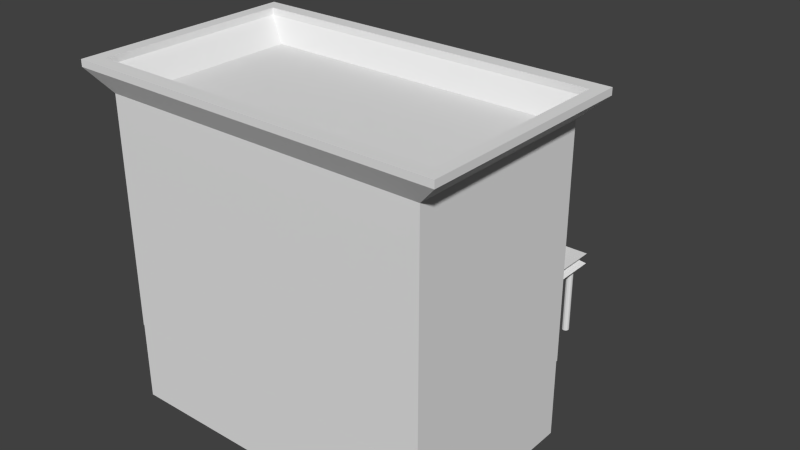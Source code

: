 # Source: Inn.blend  (saved by Blender 2.73.0; exported with 4.5.12 LTS)
import bpy
from mathutils import Matrix  # noqa: F401  (used for matrix-valued properties, if any)

bpy.ops.wm.read_factory_settings(use_empty=True)
scene = bpy.context.scene
scene.name = 'Scene'

# ---- collections
col_collection_1 = bpy.data.collections.new('Collection 1'); scene.collection.children.link(col_collection_1)

# ---- materials (node trees are filled in below, after node groups)
mat_material = bpy.data.materials.new('Material')
mat_material.alpha_threshold = 0.0
mat_material.use_transparent_shadow = False
mat_material.roughness = 0.5
mat_material.line_color = (0.0, 0.0, 0.0, 1.0)

# ---- material node trees

# ---- world
world_world = bpy.data.worlds.new('World'); scene.world = world_world
world_world.color = (0.05088, 0.05088, 0.05088)
world_world.use_sun_shadow = False
world_world.sun_shadow_jitter_overblur = 0.0
world_world.cycles.sampling_method = 'MANUAL'
world_world.cycles.sample_map_resolution = 256

# ---- meshes
me_cube_002 = bpy.data.meshes.new('Cube.002')
me_cube_002.from_pydata([(-0.5529, 1.001, 0.9916), (-0.5529, 4.714, 0.9916), (0.5529, 4.714, 0.9916), (0.5529, 1.001, 0.9916), (-0.5529, 1.001, 1.277), (-0.5529, 4.714, 1.277), (0.5529, 4.714, 1.277), (0.5529, 1.001, 1.277), (-0.5213, 1.107, 1.09), (-0.5213, 1.107, 1.179), (-0.5213, 4.608, 1.179), (-0.5213, 4.608, 1.09), (0.5213, 4.608, 1.179), (0.5213, 4.608, 1.09), (0.5213, 1.107, 1.179), (0.5213, 1.107, 1.09), (-1.0, -3.256, -1.0), (-1.0, 1.0, -1.0), (1.0, 1.0, -1.0), (1.0, -3.256, -1.0), (-1.0, -3.256, 1.0), (-1.0, 1.0, 1.0), (1.0, 1.0, 1.0), (1.0, -3.256, 1.0), (-0.7888, 1.0, 1.0), (0.7888, 1.0, 1.0), (0.7888, 1.0, -1.0), (-0.7888, 1.0, -1.0), (0.7888, -3.256, 1.0), (-0.7888, -3.256, 1.0), (-0.7888, -3.256, -1.0), (0.7888, -3.256, -1.0), (-0.7693, 0.7986, 0.9753), (0.7693, 0.7986, 0.9753), (0.7693, 0.7986, -0.9753), (-0.7693, 0.7986, -0.9753), (-0.3917, 1.0, 1.0), (0.3917, 1.0, 1.0), (0.3917, 1.0, -1.0), (-0.3917, 1.0, -1.0), (0.3917, -3.256, 1.0), (-0.3917, -3.256, 1.0), (-0.3917, -3.256, -1.0), (0.3917, -3.256, -1.0), (-0.382, 0.7986, 0.9753), (0.382, 0.7986, 0.9753), (0.382, 0.7986, -0.9753), (-0.382, 0.7986, -0.9753), (0.4602, 1.0, 1.0), (0.4602, -3.256, -1.0), (0.4489, 0.7986, 0.9753), (0.4602, 1.0, -1.0), (0.4602, -3.256, 1.0), (0.4489, 0.7986, -0.9753), (-0.4532, 1.0, -1.0), (-0.4532, -3.256, 1.0), (-0.442, 0.7986, -0.9753), (-0.4532, 1.0, 1.0), (-0.4532, -3.256, -1.0), (-0.442, 0.7986, 0.9753), (1.002, 1.017, 0.9913), (1.002, -3.263, 0.9913), (-1.002, -3.263, 0.9913), (-1.002, 1.017, 0.9913), (1.002, 1.017, 6.755), (1.002, -3.263, 6.755), (-1.002, -3.263, 6.755), (-1.002, 1.017, 6.755), (0.3338, 1.017, 0.9913), (-0.3338, 1.017, 0.9913), (0.3338, -3.263, 0.9913), (-0.3338, -3.263, 0.9913), (0.3338, 1.017, 6.755), (-0.3338, 1.017, 6.755), (0.3338, -3.263, 6.755), (-0.3338, -3.263, 6.755), (0.779, 1.017, 0.9913), (0.5564, 1.017, 0.9913), (0.779, -3.263, 0.9913), (0.5564, -3.263, 0.9913), (0.779, 1.017, 6.755), (0.5564, 1.017, 6.755), (0.779, -3.263, 6.755), (0.5564, -3.263, 6.755), (0.1113, 1.017, 0.9913), (-0.1113, 1.017, 0.9913), (0.1113, -3.263, 0.9913), (-0.1113, -3.263, 0.9913), (0.1113, 1.017, 6.755), (-0.1113, 1.017, 6.755), (0.1113, -3.263, 6.755), (-0.1113, -3.263, 6.755), (-0.5564, 1.017, 0.9913), (-0.779, 1.017, 0.9913), (-0.5564, -3.263, 0.9913), (-0.779, -3.263, 0.9913), (-0.5564, 1.017, 6.755), (-0.779, 1.017, 6.755), (-0.5564, -3.263, 6.755), (-0.779, -3.263, 6.755), (1.002, 1.017, 1.815), (1.002, 1.017, 2.638), (1.002, 1.017, 3.461), (1.002, 1.017, 4.285), (1.002, 1.017, 5.108), (1.002, 1.017, 5.931), (1.002, -3.263, 1.815), (1.002, -3.263, 2.638), (1.002, -3.263, 3.461), (1.002, -3.263, 4.285), (1.002, -3.263, 5.108), (1.002, -3.263, 5.931), (-1.002, -3.263, 1.815), (-1.002, -3.263, 2.638), (-1.002, -3.263, 3.461), (-1.002, -3.263, 4.285), (-1.002, -3.263, 5.108), (-1.002, -3.263, 5.931), (-1.002, 1.017, 1.815), (-1.002, 1.017, 2.638), (-1.002, 1.017, 3.461), (-1.002, 1.017, 4.285), (-1.002, 1.017, 5.108), (-1.002, 1.017, 5.931), (0.3338, 1.017, 1.815), (0.3338, 1.017, 2.638), (0.3338, 1.017, 3.461), (0.3338, 1.017, 4.285), (0.3338, 1.017, 5.108), (0.3338, 1.017, 5.931), (-0.3338, 1.017, 1.815), (-0.3338, 1.017, 2.638), (-0.3338, 1.017, 3.461), (-0.3338, 1.017, 4.285), (-0.3338, 1.017, 5.108), (-0.3338, 1.017, 5.931), (0.3338, -3.263, 5.931), (0.3338, -3.263, 5.108), (0.3338, -3.263, 4.285), (0.3338, -3.263, 3.461), (0.3338, -3.263, 2.638), (0.3338, -3.263, 1.815), (-0.3338, -3.263, 5.931), (-0.3338, -3.263, 5.108), (-0.3338, -3.263, 4.285), (-0.3338, -3.263, 3.461), (-0.3338, -3.263, 2.638), (-0.3338, -3.263, 1.815), (0.779, -3.263, 5.931), (0.779, -3.263, 5.108), (0.779, -3.263, 4.285), (0.779, -3.263, 3.461), (0.779, -3.263, 2.638), (0.779, -3.263, 1.815), (0.5564, -3.263, 5.931), (0.5564, -3.263, 5.108), (0.5564, -3.263, 4.285), (0.5564, -3.263, 3.461), (0.5564, -3.263, 2.638), (0.5564, -3.263, 1.815), (0.779, 1.017, 1.815), (0.779, 1.017, 2.638), (0.779, 1.017, 3.461), (0.779, 1.017, 4.285), (0.779, 1.017, 5.108), (0.779, 1.017, 5.931), (0.5564, 1.017, 1.815), (0.5564, 1.017, 2.638), (0.5564, 1.017, 3.461), (0.5564, 1.017, 4.285), (0.5564, 1.017, 5.108), (0.5564, 1.017, 5.931), (0.1113, -3.263, 5.931), (0.1113, -3.263, 5.108), (0.1113, -3.263, 4.285), (0.1113, -3.263, 3.461), (0.1113, -3.263, 2.638), (0.1113, -3.263, 1.815), (-0.1113, -3.263, 5.931), (-0.1113, -3.263, 5.108), (-0.1113, -3.263, 4.285), (-0.1113, -3.263, 3.461), (-0.1113, -3.263, 2.638), (-0.1113, -3.263, 1.815), (0.1113, 1.017, 1.815), (0.1113, 1.017, 2.638), (0.1113, 1.017, 3.461), (0.1113, 1.017, 4.285), (0.1113, 1.017, 5.108), (0.1113, 1.017, 5.931), (-0.1113, 1.017, 1.815), (-0.1113, 1.017, 2.638), (-0.1113, 1.017, 3.461), (-0.1113, 1.017, 4.285), (-0.1113, 1.017, 5.108), (-0.1113, 1.017, 5.931), (-0.5564, 1.017, 1.815), (-0.5564, 1.017, 2.638), (-0.5564, 1.017, 3.461), (-0.5564, 1.017, 4.285), (-0.5564, 1.017, 5.108), (-0.5564, 1.017, 5.931), (-0.779, 1.017, 1.815), (-0.779, 1.017, 2.638), (-0.779, 1.017, 3.461), (-0.779, 1.017, 4.285), (-0.779, 1.017, 5.108), (-0.779, 1.017, 5.931), (-0.5564, -3.263, 5.931), (-0.5564, -3.263, 5.108), (-0.5564, -3.263, 4.285), (-0.5564, -3.263, 3.461), (-0.5564, -3.263, 2.638), (-0.5564, -3.263, 1.815), (-0.779, -3.263, 5.931), (-0.779, -3.263, 5.108), (-0.779, -3.263, 4.285), (-0.779, -3.263, 3.461), (-0.779, -3.263, 2.638), (-0.779, -3.263, 1.815), (0.3338, 0.9172, 1.815), (0.3338, 0.9172, 2.638), (0.3338, 0.9172, 3.461), (0.3338, 0.9172, 4.285), (0.3338, 0.9172, 5.108), (0.3338, 0.9172, 5.931), (-0.3338, 0.9172, 1.815), (-0.3338, 0.9172, 2.638), (-0.3338, 0.9172, 3.461), (-0.3338, 0.9172, 4.285), (-0.3338, 0.9172, 5.108), (-0.3338, 0.9172, 5.931), (0.779, 0.9172, 1.815), (0.779, 0.9172, 2.638), (0.779, 0.9172, 3.461), (0.779, 0.9172, 4.285), (0.779, 0.9172, 5.108), (0.779, 0.9172, 5.931), (0.5564, 0.9172, 1.815), (0.5564, 0.9172, 2.638), (0.5564, 0.9172, 3.461), (0.5564, 0.9172, 4.285), (0.5564, 0.9172, 5.108), (0.5564, 0.9172, 5.931), (0.1113, 0.9172, 1.815), (0.1113, 0.9172, 2.638), (0.1113, 0.9172, 3.461), (0.1113, 0.9172, 4.285), (0.1113, 0.9172, 5.108), (0.1113, 0.9172, 5.931), (-0.1113, 0.9172, 1.815), (-0.1113, 0.9172, 2.638), (-0.1113, 0.9172, 3.461), (-0.1113, 0.9172, 4.285), (-0.1113, 0.9172, 5.108), (-0.1113, 0.9172, 5.931), (-0.5564, 0.9172, 1.815), (-0.5564, 0.9172, 2.638), (-0.5564, 0.9172, 3.461), (-0.5564, 0.9172, 4.285), (-0.5564, 0.9172, 5.108), (-0.5564, 0.9172, 5.931), (-0.779, 0.9172, 1.815), (-0.779, 0.9172, 2.638), (-0.779, 0.9172, 3.461), (-0.779, 0.9172, 4.285), (-0.779, 0.9172, 5.108), (-0.779, 0.9172, 5.931), (1.002, 0.7342, 0.9913), (1.002, -2.981, 0.9913), (-1.002, -2.981, 0.9913), (-1.002, 0.7342, 0.9913), (1.002, 0.7342, 6.755), (1.002, -2.981, 6.755), (-1.002, -2.981, 6.755), (-1.002, 0.7342, 6.755), (0.3338, 0.7342, 6.755), (0.3338, -2.981, 6.755), (-0.3338, 0.7342, 6.755), (-0.3338, -2.981, 6.755), (0.3338, -2.981, 0.9913), (0.3338, 0.7342, 0.9913), (-0.3338, -2.981, 0.9913), (-0.3338, 0.7342, 0.9913), (0.779, -2.981, 0.9913), (0.779, 0.7342, 0.9913), (0.5564, -2.981, 0.9913), (0.5564, 0.7342, 0.9913), (0.779, 0.7342, 6.755), (0.779, -2.981, 6.755), (0.5564, 0.7342, 6.755), (0.5564, -2.981, 6.755), (0.1113, -2.981, 0.9913), (0.1113, 0.7342, 0.9913), (-0.1113, -2.981, 0.9913), (-0.1113, 0.7342, 0.9913), (0.1113, 0.7342, 6.755), (0.1113, -2.981, 6.755), (-0.1113, 0.7342, 6.755), (-0.1113, -2.981, 6.755), (-0.5564, 0.7342, 6.755), (-0.5564, -2.981, 6.755), (-0.779, 0.7342, 6.755), (-0.779, -2.981, 6.755), (-0.5564, -2.981, 0.9913), (-0.5564, 0.7342, 0.9913), (-0.779, -2.981, 0.9913), (-0.779, 0.7342, 0.9913), (-1.002, -2.981, 1.815), (-1.002, 0.7342, 1.815), (-1.002, -2.981, 2.638), (-1.002, 0.7342, 2.638), (-1.002, -2.981, 3.461), (-1.002, 0.7342, 3.461), (-1.002, -2.981, 4.285), (-1.002, 0.7342, 4.285), (-1.002, -2.981, 5.108), (-1.002, 0.7342, 5.108), (-1.002, -2.981, 5.931), (-1.002, 0.7342, 5.931), (1.002, 0.7342, 1.815), (1.002, -2.981, 1.815), (1.002, 0.7342, 2.638), (1.002, -2.981, 2.638), (1.002, 0.7342, 3.461), (1.002, -2.981, 3.461), (1.002, 0.7342, 4.285), (1.002, -2.981, 4.285), (1.002, 0.7342, 5.108), (1.002, -2.981, 5.108), (1.002, 0.7342, 5.931), (1.002, -2.981, 5.931), (-0.9308, 1.017, 0.9913), (-0.9308, -3.263, 0.9913), (-0.9308, 1.017, 6.755), (-0.9308, -3.263, 6.755), (-0.9308, 1.017, 5.931), (-0.9308, 1.017, 5.108), (-0.9308, 1.017, 4.285), (-0.9308, 1.017, 3.461), (-0.9308, 1.017, 2.638), (-0.9308, 1.017, 1.815), (-0.9308, -3.263, 1.815), (-0.9308, -3.263, 2.638), (-0.9308, -3.263, 3.461), (-0.9308, -3.263, 4.285), (-0.9308, -3.263, 5.108), (-0.9308, -3.263, 5.931), (-0.9308, 0.7342, 6.755), (-0.9308, -2.981, 6.755), (-0.9308, 0.7342, 0.9913), (-0.9308, -2.981, 0.9913), (0.9392, 1.017, 0.9913), (0.9392, -3.263, 0.9913), (0.9392, 1.017, 6.755), (0.9392, -3.263, 6.755), (0.9392, 1.017, 5.931), (0.9392, 1.017, 5.108), (0.9392, 1.017, 4.285), (0.9392, 1.017, 3.461), (0.9392, 1.017, 2.638), (0.9392, 1.017, 1.815), (0.9392, -3.263, 1.815), (0.9392, -3.263, 2.638), (0.9392, -3.263, 3.461), (0.9392, -3.263, 4.285), (0.9392, -3.263, 5.108), (0.9392, -3.263, 5.931), (0.9392, 0.7342, 6.755), (0.9392, -2.981, 6.755), (0.9392, 0.7342, 0.9913), (0.9392, -2.981, 0.9913), (1.14, 1.312, 7.305), (1.14, -3.558, 7.305), (-1.14, -3.558, 7.305), (-1.14, 1.312, 7.305), (0.3798, 1.312, 7.305), (-0.38, 1.312, 7.305), (0.3798, -3.558, 7.305), (-0.38, -3.558, 7.305), (0.8864, 1.312, 7.305), (0.6331, 1.312, 7.305), (0.8864, -3.558, 7.305), (0.6331, -3.558, 7.305), (0.1265, 1.312, 7.305), (-0.1267, 1.312, 7.305), (0.1265, -3.558, 7.305), (-0.1267, -3.558, 7.305), (-0.6333, 1.312, 7.305), (-0.8866, 1.312, 7.305), (-0.6333, -3.558, 7.305), (-0.8866, -3.558, 7.305), (1.14, 0.9907, 7.305), (1.14, -3.237, 7.305), (-1.14, -3.237, 7.305), (-1.14, 0.9907, 7.305), (0.3798, 0.9907, 7.305), (0.3798, -3.237, 7.305), (-0.38, 0.9907, 7.305), (-0.38, -3.237, 7.305), (0.8864, 0.9907, 7.305), (0.8864, -3.237, 7.305), (0.6331, 0.9907, 7.305), (0.6331, -3.237, 7.305), (0.1265, 0.9907, 7.305), (0.1265, -3.237, 7.305), (-0.1267, 0.9907, 7.305), (-0.1267, -3.237, 7.305), (-0.6333, 0.9907, 7.305), (-0.6333, -3.237, 7.305), (-0.8866, 0.9907, 7.305), (-0.8866, -3.237, 7.305), (-1.059, 1.312, 7.305), (-1.059, -3.558, 7.305), (-1.059, 0.9907, 7.305), (-1.059, -3.237, 7.305), (1.069, 1.312, 7.305), (1.069, -3.558, 7.305), (1.069, 0.9907, 7.305), (1.069, -3.237, 7.305), (1.14, 1.312, 7.477), (1.14, -3.558, 7.477), (-1.14, -3.558, 7.477), (-1.14, 1.312, 7.477), (0.3798, 1.312, 7.477), (-0.38, 1.312, 7.477), (0.3798, -3.558, 7.477), (-0.38, -3.558, 7.477), (0.8864, 1.312, 7.477), (0.6331, 1.312, 7.477), (0.8864, -3.558, 7.477), (0.6331, -3.558, 7.477), (0.1265, 1.312, 7.477), (-0.1267, 1.312, 7.477), (0.1265, -3.558, 7.477), (-0.1267, -3.558, 7.477), (-0.6333, 1.312, 7.477), (-0.8866, 1.312, 7.477), (-0.6333, -3.558, 7.477), (-0.8866, -3.558, 7.477), (1.14, 0.9907, 7.477), (1.14, -3.237, 7.477), (-1.14, -3.237, 7.477), (-1.14, 0.9907, 7.477), (0.3798, 0.9907, 7.477), (0.3798, -3.237, 7.477), (-0.38, 0.9907, 7.477), (-0.38, -3.237, 7.477), (0.8864, 0.9907, 7.477), (0.8864, -3.237, 7.477), (0.6331, 0.9907, 7.477), (0.6331, -3.237, 7.477), (0.1265, 0.9907, 7.477), (0.1265, -3.237, 7.477), (-0.1267, 0.9907, 7.477), (-0.1267, -3.237, 7.477), (-0.6333, 0.9907, 7.477), (-0.6333, -3.237, 7.477), (-0.8866, 0.9907, 7.477), (-0.8866, -3.237, 7.477), (-1.059, 1.312, 7.477), (-1.059, -3.558, 7.477), (-1.059, 0.9907, 7.477), (-1.059, -3.237, 7.477), (1.069, 1.312, 7.477), (1.069, -3.558, 7.477), (1.069, 0.9907, 7.477), (1.069, -3.237, 7.477)], [], [(8, 11, 1, 0), (11, 13, 2, 1), (13, 15, 3, 2), (15, 8, 0, 3), (0, 1, 2, 3), (7, 6, 5, 4), (7, 4, 9, 14), (14, 9, 8, 15), (6, 7, 14, 12), (12, 14, 15, 13), (5, 6, 12, 10), (10, 12, 13, 11), (4, 5, 10, 9), (9, 10, 11, 8), (20, 21, 17, 16), (25, 22, 18, 26), (22, 23, 19, 18), (29, 20, 16, 30), (31, 26, 18, 19), (29, 24, 21, 20), (23, 22, 25, 28), (55, 57, 24, 29), (16, 17, 27, 30), (49, 51, 26, 31), (23, 28, 31, 19), (55, 29, 30, 58), (21, 24, 27, 17), (25, 26, 34, 33), (27, 24, 32, 35), (54, 27, 35, 56), (48, 25, 33, 50), (57, 36, 44, 59), (36, 37, 45, 44), (51, 38, 46, 53), (38, 39, 47, 46), (59, 44, 47, 56), (52, 40, 43, 49), (40, 41, 42, 43), (58, 54, 39, 42), (42, 39, 38, 43), (52, 48, 37, 40), (40, 37, 36, 41), (28, 25, 48, 52), (28, 52, 49, 31), (26, 51, 53, 34), (37, 48, 50, 45), (45, 50, 53, 46), (43, 38, 51, 49), (30, 27, 54, 58), (24, 57, 59, 32), (39, 54, 56, 47), (41, 55, 58, 42), (41, 36, 57, 55), (351, 333, 62, 270), (369, 289, 401, 419), (331, 273, 65, 111), (347, 335, 66, 117), (319, 275, 67, 123), (341, 332, 63, 118), (166, 77, 68, 124), (190, 85, 69, 130), (154, 83, 74, 136), (178, 91, 75, 142), (301, 303, 411, 409), (355, 65, 373, 417), (286, 79, 70, 280), (294, 87, 71, 282), (371, 353, 78, 284), (284, 78, 79, 286), (354, 80, 380, 416), (298, 296, 404, 406), (367, 355, 82, 148), (148, 82, 83, 154), (361, 352, 76, 160), (160, 76, 77, 166), (280, 70, 86, 292), (292, 86, 87, 294), (98, 75, 379, 390), (88, 89, 385, 384), (136, 74, 90, 172), (172, 90, 91, 178), (124, 68, 84, 184), (184, 84, 85, 190), (130, 69, 92, 196), (196, 92, 93, 202), (142, 75, 98, 208), (208, 98, 99, 214), (97, 334, 412, 389), (65, 273, 393, 373), (282, 71, 94, 304), (304, 94, 95, 306), (94, 213, 219, 95), (213, 212, 218, 219), (212, 211, 217, 218), (211, 210, 216, 217), (210, 209, 215, 216), (209, 208, 214, 215), (71, 147, 213, 94), (147, 146, 212, 213), (146, 145, 211, 212), (145, 144, 210, 211), (144, 143, 209, 210), (143, 142, 208, 209), (96, 201, 207, 97), (203, 197, 257, 263), (200, 199, 205, 206), (169, 163, 235, 241), (198, 197, 203, 204), (135, 195, 255, 231), (73, 135, 201, 96), (135, 134, 200, 201), (134, 133, 199, 200), (133, 132, 198, 199), (132, 131, 197, 198), (131, 130, 196, 197), (88, 189, 195, 89), (189, 188, 194, 195), (188, 187, 193, 194), (187, 186, 192, 193), (186, 185, 191, 192), (185, 184, 190, 191), (72, 129, 189, 88), (195, 194, 254, 255), (128, 127, 187, 188), (127, 126, 222, 223), (126, 125, 185, 186), (161, 160, 232, 233), (86, 177, 183, 87), (177, 176, 182, 183), (176, 175, 181, 182), (175, 174, 180, 181), (174, 173, 179, 180), (173, 172, 178, 179), (70, 141, 177, 86), (141, 140, 176, 177), (140, 139, 175, 176), (139, 138, 174, 175), (138, 137, 173, 174), (137, 136, 172, 173), (80, 165, 171, 81), (170, 171, 243, 242), (164, 163, 169, 170), (204, 205, 265, 264), (162, 161, 167, 168), (160, 166, 238, 232), (354, 356, 165, 80), (356, 357, 164, 165), (357, 358, 163, 164), (358, 359, 162, 163), (359, 360, 161, 162), (360, 361, 160, 161), (78, 153, 159, 79), (153, 152, 158, 159), (152, 151, 157, 158), (151, 150, 156, 157), (150, 149, 155, 156), (149, 148, 154, 155), (353, 362, 153, 78), (362, 363, 152, 153), (363, 364, 151, 152), (364, 365, 150, 151), (365, 366, 149, 150), (366, 367, 148, 149), (87, 183, 147, 71), (183, 182, 146, 147), (182, 181, 145, 146), (181, 180, 144, 145), (180, 179, 143, 144), (179, 178, 142, 143), (79, 159, 141, 70), (159, 158, 140, 141), (158, 157, 139, 140), (157, 156, 138, 139), (156, 155, 137, 138), (155, 154, 136, 137), (89, 195, 135, 73), (192, 132, 228, 252), (194, 193, 133, 134), (207, 201, 261, 267), (192, 191, 131, 132), (191, 190, 250, 251), (81, 171, 129, 72), (171, 170, 128, 129), (170, 169, 127, 128), (169, 168, 126, 127), (168, 167, 125, 126), (167, 166, 124, 125), (334, 336, 123, 67), (336, 337, 122, 123), (337, 338, 121, 122), (338, 339, 120, 121), (339, 340, 119, 120), (340, 341, 118, 119), (271, 309, 118, 63), (309, 311, 119, 118), (311, 313, 120, 119), (313, 315, 121, 120), (315, 317, 122, 121), (317, 319, 123, 122), (333, 342, 112, 62), (342, 343, 113, 112), (343, 344, 114, 113), (344, 345, 115, 114), (345, 346, 116, 115), (346, 347, 117, 116), (269, 321, 106, 61), (321, 323, 107, 106), (323, 325, 108, 107), (325, 327, 109, 108), (327, 329, 110, 109), (329, 331, 111, 110), (184, 185, 245, 244), (126, 186, 246, 222), (165, 164, 236, 237), (200, 206, 266, 260), (189, 129, 225, 249), (130, 131, 227, 226), (199, 198, 258, 259), (131, 191, 251, 227), (188, 189, 249, 248), (194, 134, 230, 254), (162, 168, 240, 234), (185, 125, 221, 245), (202, 203, 263, 262), (168, 169, 241, 240), (196, 202, 262, 256), (134, 135, 231, 230), (125, 124, 220, 221), (193, 192, 252, 253), (171, 165, 237, 243), (128, 188, 248, 224), (205, 199, 259, 265), (190, 130, 226, 250), (206, 207, 267, 266), (163, 162, 234, 235), (129, 128, 224, 225), (197, 196, 256, 257), (133, 193, 253, 229), (167, 161, 233, 239), (124, 184, 244, 220), (186, 187, 247, 246), (164, 170, 242, 236), (166, 167, 239, 238), (198, 204, 264, 258), (187, 127, 223, 247), (132, 133, 229, 228), (201, 200, 260, 261), (104, 105, 330, 328), (328, 330, 331, 329), (103, 104, 328, 326), (326, 328, 329, 327), (102, 103, 326, 324), (324, 326, 327, 325), (101, 102, 324, 322), (322, 324, 325, 323), (100, 101, 322, 320), (320, 322, 323, 321), (60, 100, 320, 268), (268, 320, 321, 269), (116, 117, 318, 316), (316, 318, 319, 317), (115, 116, 316, 314), (314, 316, 317, 315), (114, 115, 314, 312), (312, 314, 315, 313), (113, 114, 312, 310), (310, 312, 313, 311), (112, 113, 310, 308), (308, 310, 311, 309), (62, 112, 308, 270), (270, 308, 309, 271), (92, 305, 307, 93), (305, 304, 306, 307), (69, 283, 305, 92), (283, 282, 304, 305), (272, 64, 372, 392), (300, 302, 303, 301), (83, 82, 382, 383), (278, 300, 301, 279), (74, 83, 383, 378), (296, 298, 299, 297), (277, 297, 405, 397), (276, 296, 297, 277), (84, 293, 295, 85), (293, 292, 294, 295), (68, 281, 293, 84), (281, 280, 292, 293), (278, 298, 406, 398), (288, 290, 291, 289), (349, 348, 414, 415), (368, 288, 289, 369), (76, 285, 287, 77), (285, 284, 286, 287), (352, 370, 285, 76), (370, 371, 284, 285), (85, 295, 283, 69), (295, 294, 282, 283), (77, 287, 281, 68), (287, 286, 280, 281), (288, 368, 418, 400), (298, 278, 279, 299), (275, 274, 394, 395), (290, 276, 277, 291), (117, 66, 274, 318), (318, 274, 275, 319), (105, 64, 272, 330), (330, 272, 273, 331), (67, 275, 395, 375), (302, 300, 408, 410), (332, 350, 271, 63), (350, 351, 270, 271), (307, 306, 351, 350), (93, 307, 350, 332), (302, 348, 349, 303), (291, 277, 397, 403), (215, 214, 347, 346), (216, 215, 346, 345), (217, 216, 345, 344), (218, 217, 344, 343), (219, 218, 343, 342), (95, 219, 342, 333), (203, 202, 341, 340), (204, 203, 340, 339), (205, 204, 339, 338), (206, 205, 338, 337), (207, 206, 337, 336), (97, 207, 336, 334), (202, 93, 332, 341), (214, 99, 335, 347), (64, 354, 416, 372), (306, 95, 333, 351), (268, 269, 371, 370), (60, 268, 370, 352), (279, 301, 409, 399), (96, 97, 389, 388), (110, 111, 367, 366), (109, 110, 366, 365), (108, 109, 365, 364), (107, 108, 364, 363), (106, 107, 363, 362), (61, 106, 362, 353), (101, 100, 361, 360), (102, 101, 360, 359), (103, 102, 359, 358), (104, 103, 358, 357), (105, 104, 357, 356), (64, 105, 356, 354), (100, 60, 352, 361), (111, 65, 355, 367), (72, 88, 384, 376), (269, 61, 353, 371), (415, 414, 462, 463), (381, 376, 424, 429), (403, 397, 445, 451), (402, 400, 448, 450), (395, 394, 442, 443), (372, 416, 464, 420), (409, 411, 459, 457), (390, 379, 427, 438), (379, 387, 435, 427), (389, 412, 460, 437), (384, 385, 433, 432), (373, 393, 441, 421), (419, 401, 449, 467), (406, 404, 452, 454), (416, 380, 428, 464), (375, 395, 443, 423), (396, 402, 450, 444), (394, 374, 422, 442), (383, 382, 430, 431), (397, 405, 453, 445), (378, 383, 431, 426), (410, 408, 456, 458), (388, 389, 437, 436), (411, 415, 463, 459), (299, 279, 399, 407), (75, 91, 387, 379), (348, 302, 410, 414), (334, 67, 375, 412), (273, 272, 392, 393), (335, 99, 391, 413), (297, 299, 407, 405), (81, 72, 376, 381), (80, 81, 381, 380), (90, 74, 378, 386), (99, 98, 390, 391), (290, 288, 400, 402), (73, 96, 388, 377), (300, 278, 398, 408), (276, 290, 402, 396), (303, 349, 415, 411), (274, 66, 374, 394), (66, 335, 413, 374), (91, 90, 386, 387), (296, 276, 396, 404), (89, 73, 377, 385), (82, 355, 417, 382), (368, 369, 419, 418), (289, 291, 403, 401), (463, 442, 422, 461), (451, 445, 426, 431), (455, 447, 427, 435), (467, 449, 430, 465), (449, 451, 431, 430), (445, 453, 434, 426), (453, 455, 435, 434), (447, 457, 438, 427), (457, 459, 439, 438), (436, 437, 458, 456), (425, 436, 456, 446), (432, 433, 454, 452), (424, 432, 452, 444), (428, 429, 450, 448), (464, 428, 448, 466), (433, 425, 446, 454), (429, 424, 444, 450), (460, 423, 443, 462), (462, 443, 442, 463), (437, 460, 462, 458), (459, 463, 461, 439), (440, 466, 467, 441), (420, 464, 466, 440), (441, 467, 465, 421), (405, 407, 455, 453), (380, 381, 429, 428), (392, 372, 420, 440), (418, 419, 467, 466), (398, 406, 454, 446), (412, 375, 423, 460), (386, 378, 426, 434), (413, 391, 439, 461), (391, 390, 438, 439), (408, 398, 446, 456), (417, 373, 421, 465), (401, 403, 451, 449), (414, 410, 458, 462), (385, 377, 425, 433), (377, 388, 436, 425), (382, 417, 465, 430), (393, 392, 440, 441), (404, 396, 444, 452), (407, 399, 447, 455), (374, 413, 461, 422), (387, 386, 434, 435), (399, 409, 457, 447), (400, 418, 466, 448), (376, 384, 432, 424)])
_uv = me_cube_002.uv_layers.new(name='UVMap')
_uv.uv.foreach_set('vector', [0.0, 0.0, 1.0, 0.0, 1.0, 1.0, 0.0, 1.0, 0.0, 0.0, 1.0, 0.0, 1.0, 1.0, 0.0, 1.0, 0.0, 0.0, 1.0, 0.0, 1.0, 1.0, 0.0, 1.0, 0.0, 0.0, 1.0, 0.0, 1.0, 1.0, 0.0, 1.0, 0.0, 0.0, 1.0, 0.0, 1.0, 1.0, 0.0, 1.0, 0.0, 0.0, 1.0, 0.0, 1.0, 1.0, 0.0, 1.0, 0.0, 0.0, 1.0, 0.0, 1.0, 1.0, 0.0, 1.0, 0.0, 0.0, 1.0, 0.0, 1.0, 1.0, 0.0, 1.0, 0.0, 0.0, 1.0, 0.0, 1.0, 1.0, 0.0, 1.0, 0.0, 0.0, 1.0, 0.0, 1.0, 1.0, 0.0, 1.0, 0.0, 0.0, 1.0, 0.0, 1.0, 1.0, 0.0, 1.0, 0.0, 0.0, 1.0, 0.0, 1.0, 1.0, 0.0, 1.0, 0.0, 0.0, 1.0, 0.0, 1.0, 1.0, 0.0, 1.0, 0.0, 0.0, 1.0, 0.0, 1.0, 1.0, 0.0, 1.0, 0.0, 0.0, 1.0, 0.0, 1.0, 1.0, 0.0, 1.0, 0.0, 0.0, 1.0, 0.0, 1.0, 1.0, 0.0, 1.0, 0.0, 0.0, 1.0, 0.0, 1.0, 1.0, 0.0, 1.0, 0.0, 0.0, 1.0, 0.0, 1.0, 1.0, 0.0, 1.0, 0.0, 0.0, 1.0, 0.0, 1.0, 1.0, 0.0, 1.0, 0.0, 0.0, 1.0, 0.0, 1.0, 1.0, 0.0, 1.0, 0.0, 0.0, 1.0, 0.0, 1.0, 1.0, 0.0, 1.0, 0.0, 0.0, 1.0, 0.0, 1.0, 1.0, 0.0, 1.0, 0.0, 0.0, 1.0, 0.0, 1.0, 1.0, 0.0, 1.0, 0.0, 0.0, 1.0, 0.0, 1.0, 1.0, 0.0, 1.0, 0.0, 0.0, 1.0, 0.0, 1.0, 1.0, 0.0, 1.0, 0.0, 0.0, 1.0, 0.0, 1.0, 1.0, 0.0, 1.0, 0.0, 0.0, 1.0, 0.0, 1.0, 1.0, 0.0, 1.0, 0.0, 0.0, 1.0, 0.0, 1.0, 1.0, 0.0, 1.0, 0.0, 0.0, 1.0, 0.0, 1.0, 1.0, 0.0, 1.0, 0.0, 0.0, 1.0, 0.0, 1.0, 1.0, 0.0, 1.0, 0.0, 0.0, 1.0, 0.0, 1.0, 1.0, 0.0, 1.0, 0.0, 0.0, 1.0, 0.0, 1.0, 1.0, 0.0, 1.0, 0.0, 0.0, 1.0, 0.0, 1.0, 1.0, 0.0, 1.0, 0.0, 0.0, 1.0, 0.0, 1.0, 1.0, 0.0, 1.0, 0.0, 0.0, 1.0, 0.0, 1.0, 1.0, 0.0, 1.0, 0.0, 0.0, 1.0, 0.0, 1.0, 1.0, 0.0, 1.0, 0.0, 0.0, 1.0, 0.0, 1.0, 1.0, 0.0, 1.0, 0.0, 0.0, 1.0, 0.0, 1.0, 1.0, 0.0, 1.0, 0.0, 0.0, 1.0, 0.0, 1.0, 1.0, 0.0, 1.0, 0.0, 0.0, 1.0, 0.0, 1.0, 1.0, 0.0, 1.0, 0.0, 0.0, 1.0, 0.0, 1.0, 1.0, 0.0, 1.0, 0.0, 0.0, 1.0, 0.0, 1.0, 1.0, 0.0, 1.0, 0.0, 0.0, 1.0, 0.0, 1.0, 1.0, 0.0, 1.0, 0.0, 0.0, 1.0, 0.0, 1.0, 1.0, 0.0, 1.0, 0.0, 0.0, 1.0, 0.0, 1.0, 1.0, 0.0, 1.0, 0.0, 0.0, 1.0, 0.0, 1.0, 1.0, 0.0, 1.0, 0.0, 0.0, 1.0, 0.0, 1.0, 1.0, 0.0, 1.0, 0.0, 0.0, 1.0, 0.0, 1.0, 1.0, 0.0, 1.0, 0.0, 0.0, 1.0, 0.0, 1.0, 1.0, 0.0, 1.0, 0.0, 0.0, 1.0, 0.0, 1.0, 1.0, 0.0, 1.0, 0.0, 0.0, 1.0, 0.0, 1.0, 1.0, 0.0, 1.0, 0.0, 0.0, 1.0, 0.0, 1.0, 1.0, 0.0, 1.0, 0.0, 0.0, 1.0, 0.0, 1.0, 1.0, 0.0, 1.0, 0.0, 0.0, 1.0, 0.0, 1.0, 1.0, 0.0, 1.0, 0.0, 0.0, 1.0, 0.0, 1.0, 1.0, 0.0, 1.0, 0.0, 0.0, 1.0, 0.0, 1.0, 1.0, 0.0, 1.0, 0.0, 0.0, 1.0, 0.0, 1.0, 1.0, 0.0, 1.0, 0.0, 0.0, 1.0, 0.0, 1.0, 1.0, 0.0, 1.0, 0.0, 0.0, 1.0, 0.0, 1.0, 1.0, 0.0, 1.0, 0.0, 0.0, 1.0, 0.0, 1.0, 1.0, 0.0, 1.0, 0.0, 0.0, 1.0, 0.0, 1.0, 1.0, 0.0, 1.0, 0.0, 0.0, 1.0, 0.0, 1.0, 1.0, 0.0, 1.0, 0.0, 0.0, 1.0, 0.0, 1.0, 1.0, 0.0, 1.0, 0.0, 0.0, 1.0, 0.0, 1.0, 1.0, 0.0, 1.0, 0.0, 0.0, 1.0, 0.0, 1.0, 1.0, 0.0, 1.0, 0.0, 0.0, 1.0, 0.0, 1.0, 1.0, 0.0, 1.0, 0.0, 0.0, 1.0, 0.0, 1.0, 1.0, 0.0, 1.0, 0.0, 0.0, 1.0, 0.0, 1.0, 1.0, 0.0, 1.0, 0.0, 0.0, 1.0, 0.0, 1.0, 1.0, 0.0, 1.0, 0.0, 0.0, 1.0, 0.0, 1.0, 1.0, 0.0, 1.0, 0.0, 0.0, 1.0, 0.0, 1.0, 1.0, 0.0, 1.0, 0.0, 0.0, 1.0, 0.0, 1.0, 1.0, 0.0, 1.0, 0.0, 0.0, 1.0, 0.0, 1.0, 1.0, 0.0, 1.0, 0.0, 0.0, 1.0, 0.0, 1.0, 1.0, 0.0, 1.0, 0.0, 0.0, 1.0, 0.0, 1.0, 1.0, 0.0, 1.0, 0.0, 0.0, 1.0, 0.0, 1.0, 1.0, 0.0, 1.0, 0.0, 0.0, 1.0, 0.0, 1.0, 1.0, 0.0, 1.0, 0.0, 0.0, 1.0, 0.0, 1.0, 1.0, 0.0, 1.0, 0.0, 0.0, 1.0, 0.0, 1.0, 1.0, 0.0, 1.0, 0.0, 0.0, 1.0, 0.0, 1.0, 1.0, 0.0, 1.0, 0.0, 0.0, 1.0, 0.0, 1.0, 1.0, 0.0, 1.0, 0.0, 0.0, 1.0, 0.0, 1.0, 1.0, 0.0, 1.0, 0.0, 0.0, 1.0, 0.0, 1.0, 1.0, 0.0, 1.0, 0.0, 0.0, 1.0, 0.0, 1.0, 1.0, 0.0, 1.0, 0.0, 0.0, 1.0, 0.0, 1.0, 1.0, 0.0, 1.0, 0.0, 0.0, 1.0, 0.0, 1.0, 1.0, 0.0, 1.0, 0.0, 0.0, 1.0, 0.0, 1.0, 1.0, 0.0, 1.0, 0.0, 0.0, 1.0, 0.0, 1.0, 1.0, 0.0, 1.0, 0.0, 0.0, 1.0, 0.0, 1.0, 1.0, 0.0, 1.0, 0.0, 0.0, 1.0, 0.0, 1.0, 1.0, 0.0, 1.0, 0.0, 0.0, 1.0, 0.0, 1.0, 1.0, 0.0, 1.0, 0.0, 0.0, 1.0, 0.0, 1.0, 1.0, 0.0, 1.0, 0.0, 0.0, 1.0, 0.0, 1.0, 1.0, 0.0, 1.0, 0.0, 0.0, 1.0, 0.0, 1.0, 1.0, 0.0, 1.0, 0.0, 0.0, 1.0, 0.0, 1.0, 1.0, 0.0, 1.0, 0.0, 0.0, 1.0, 0.0, 1.0, 1.0, 0.0, 1.0, 0.0, 0.0, 1.0, 0.0, 1.0, 1.0, 0.0, 1.0, 0.0, 0.0, 1.0, 0.0, 1.0, 1.0, 0.0, 1.0, 0.0, 0.0, 1.0, 0.0, 1.0, 1.0, 0.0, 1.0, 0.0, 0.0, 1.0, 0.0, 1.0, 1.0, 0.0, 1.0, 0.0, 0.0, 1.0, 0.0, 1.0, 1.0, 0.0, 1.0, 0.0, 0.0, 1.0, 0.0, 1.0, 1.0, 0.0, 1.0, 0.0, 0.0, 1.0, 0.0, 1.0, 1.0, 0.0, 1.0, 0.0, 0.0, 1.0, 0.0, 1.0, 1.0, 0.0, 1.0, 0.0, 0.0, 1.0, 0.0, 1.0, 1.0, 0.0, 1.0, 0.0, 0.0, 1.0, 0.0, 1.0, 1.0, 0.0, 1.0, 0.0, 0.0, 1.0, 0.0, 1.0, 1.0, 0.0, 1.0, 0.0, 0.0, 1.0, 0.0, 1.0, 1.0, 0.0, 1.0, 0.0, 0.0, 1.0, 0.0, 1.0, 1.0, 0.0, 1.0, 0.0, 0.0, 1.0, 0.0, 1.0, 1.0, 0.0, 1.0, 0.0, 0.0, 1.0, 0.0, 1.0, 1.0, 0.0, 1.0, 0.0, 0.0, 1.0, 0.0, 1.0, 1.0, 0.0, 1.0, 0.0, 0.0, 1.0, 0.0, 1.0, 1.0, 0.0, 1.0, 0.0, 0.0, 1.0, 0.0, 1.0, 1.0, 0.0, 1.0, 0.0, 0.0, 1.0, 0.0, 1.0, 1.0, 0.0, 1.0, 0.0, 0.0, 1.0, 0.0, 1.0, 1.0, 0.0, 1.0, 0.0, 0.0, 1.0, 0.0, 1.0, 1.0, 0.0, 1.0, 0.0, 0.0, 1.0, 0.0, 1.0, 1.0, 0.0, 1.0, 0.0, 0.0, 1.0, 0.0, 1.0, 1.0, 0.0, 1.0, 0.0, 0.0, 1.0, 0.0, 1.0, 1.0, 0.0, 1.0, 0.0, 0.0, 1.0, 0.0, 1.0, 1.0, 0.0, 1.0, 0.0, 0.0, 1.0, 0.0, 1.0, 1.0, 0.0, 1.0, 0.0, 0.0, 1.0, 0.0, 1.0, 1.0, 0.0, 1.0, 0.0, 0.0, 1.0, 0.0, 1.0, 1.0, 0.0, 1.0, 0.0, 0.0, 1.0, 0.0, 1.0, 1.0, 0.0, 1.0, 0.0, 0.0, 1.0, 0.0, 1.0, 1.0, 0.0, 1.0, 0.0, 0.0, 1.0, 0.0, 1.0, 1.0, 0.0, 1.0, 0.0, 0.0, 1.0, 0.0, 1.0, 1.0, 0.0, 1.0, 0.0, 0.0, 1.0, 0.0, 1.0, 1.0, 0.0, 1.0, 0.0, 0.0, 1.0, 0.0, 1.0, 1.0, 0.0, 1.0, 0.0, 0.0, 1.0, 0.0, 1.0, 1.0, 0.0, 1.0, 0.0, 0.0, 1.0, 0.0, 1.0, 1.0, 0.0, 1.0, 0.0, 0.0, 1.0, 0.0, 1.0, 1.0, 0.0, 1.0, 0.0, 0.0, 1.0, 0.0, 1.0, 1.0, 0.0, 1.0, 0.0, 0.0, 1.0, 0.0, 1.0, 1.0, 0.0, 1.0, 0.0, 0.0, 1.0, 0.0, 1.0, 1.0, 0.0, 1.0, 0.0, 0.0, 1.0, 0.0, 1.0, 1.0, 0.0, 1.0, 0.0, 0.0, 1.0, 0.0, 1.0, 1.0, 0.0, 1.0, 0.0, 0.0, 1.0, 0.0, 1.0, 1.0, 0.0, 1.0, 0.0, 0.0, 1.0, 0.0, 1.0, 1.0, 0.0, 1.0, 0.0, 0.0, 1.0, 0.0, 1.0, 1.0, 0.0, 1.0, 0.0, 0.0, 1.0, 0.0, 1.0, 1.0, 0.0, 1.0, 0.0, 0.0, 1.0, 0.0, 1.0, 1.0, 0.0, 1.0, 0.0, 0.0, 1.0, 0.0, 1.0, 1.0, 0.0, 1.0, 0.0, 0.0, 1.0, 0.0, 1.0, 1.0, 0.0, 1.0, 0.0, 0.0, 1.0, 0.0, 1.0, 1.0, 0.0, 1.0, 0.0, 0.0, 1.0, 0.0, 1.0, 1.0, 0.0, 1.0, 0.0, 0.0, 1.0, 0.0, 1.0, 1.0, 0.0, 1.0, 0.0, 0.0, 1.0, 0.0, 1.0, 1.0, 0.0, 1.0, 0.0, 0.0, 1.0, 0.0, 1.0, 1.0, 0.0, 1.0, 0.0, 0.0, 1.0, 0.0, 1.0, 1.0, 0.0, 1.0, 0.0, 0.0, 1.0, 0.0, 1.0, 1.0, 0.0, 1.0, 0.0, 0.0, 1.0, 0.0, 1.0, 1.0, 0.0, 1.0, 0.0, 0.0, 1.0, 0.0, 1.0, 1.0, 0.0, 1.0, 0.0, 0.0, 1.0, 0.0, 1.0, 1.0, 0.0, 1.0, 0.0, 0.0, 1.0, 0.0, 1.0, 1.0, 0.0, 1.0, 0.0, 0.0, 1.0, 0.0, 1.0, 1.0, 0.0, 1.0, 0.0, 0.0, 1.0, 0.0, 1.0, 1.0, 0.0, 1.0, 0.0, 0.0, 1.0, 0.0, 1.0, 1.0, 0.0, 1.0, 0.0, 0.0, 1.0, 0.0, 1.0, 1.0, 0.0, 1.0, 0.0, 0.0, 1.0, 0.0, 1.0, 1.0, 0.0, 1.0, 0.0, 0.0, 1.0, 0.0, 1.0, 1.0, 0.0, 1.0, 0.0, 0.0, 1.0, 0.0, 1.0, 1.0, 0.0, 1.0, 0.0, 0.0, 1.0, 0.0, 1.0, 1.0, 0.0, 1.0, 0.0, 0.0, 1.0, 0.0, 1.0, 1.0, 0.0, 1.0, 0.0, 0.0, 1.0, 0.0, 1.0, 1.0, 0.0, 1.0, 0.0, 0.0, 1.0, 0.0, 1.0, 1.0, 0.0, 1.0, 0.0, 0.0, 1.0, 0.0, 1.0, 1.0, 0.0, 1.0, 0.0, 0.0, 1.0, 0.0, 1.0, 1.0, 0.0, 1.0, 0.0, 0.0, 1.0, 0.0, 1.0, 1.0, 0.0, 1.0, 0.0, 0.0, 1.0, 0.0, 1.0, 1.0, 0.0, 1.0, 0.0, 0.0, 1.0, 0.0, 1.0, 1.0, 0.0, 1.0, 0.0, 0.0, 1.0, 0.0, 1.0, 1.0, 0.0, 1.0, 0.0, 0.0, 1.0, 0.0, 1.0, 1.0, 0.0, 1.0, 0.0, 0.0, 1.0, 0.0, 1.0, 1.0, 0.0, 1.0, 0.0, 0.0, 1.0, 0.0, 1.0, 1.0, 0.0, 1.0, 0.0, 0.0, 1.0, 0.0, 1.0, 1.0, 0.0, 1.0, 0.0, 0.0, 1.0, 0.0, 1.0, 1.0, 0.0, 1.0, 0.0, 0.0, 1.0, 0.0, 1.0, 1.0, 0.0, 1.0, 0.0, 0.0, 1.0, 0.0, 1.0, 1.0, 0.0, 1.0, 0.0, 0.0, 1.0, 0.0, 1.0, 1.0, 0.0, 1.0, 0.0, 0.0, 1.0, 0.0, 1.0, 1.0, 0.0, 1.0, 0.0, 0.0, 1.0, 0.0, 1.0, 1.0, 0.0, 1.0, 0.0, 0.0, 1.0, 0.0, 1.0, 1.0, 0.0, 1.0, 0.0, 0.0, 1.0, 0.0, 1.0, 1.0, 0.0, 1.0, 0.0, 0.0, 1.0, 0.0, 1.0, 1.0, 0.0, 1.0, 0.0, 0.0, 1.0, 0.0, 1.0, 1.0, 0.0, 1.0, 0.0, 0.0, 1.0, 0.0, 1.0, 1.0, 0.0, 1.0, 0.0, 0.0, 1.0, 0.0, 1.0, 1.0, 0.0, 1.0, 0.0, 0.0, 1.0, 0.0, 1.0, 1.0, 0.0, 1.0, 0.0, 0.0, 1.0, 0.0, 1.0, 1.0, 0.0, 1.0, 0.0, 0.0, 1.0, 0.0, 1.0, 1.0, 0.0, 1.0, 0.0, 0.0, 1.0, 0.0, 1.0, 1.0, 0.0, 1.0, 0.0, 0.0, 1.0, 0.0, 1.0, 1.0, 0.0, 1.0, 0.0, 0.0, 1.0, 0.0, 1.0, 1.0, 0.0, 1.0, 0.0, 0.0, 1.0, 0.0, 1.0, 1.0, 0.0, 1.0, 0.0, 0.0, 1.0, 0.0, 1.0, 1.0, 0.0, 1.0, 0.0, 0.0, 1.0, 0.0, 1.0, 1.0, 0.0, 1.0, 0.0, 0.0, 1.0, 0.0, 1.0, 1.0, 0.0, 1.0, 0.0, 0.0, 1.0, 0.0, 1.0, 1.0, 0.0, 1.0, 0.0, 0.0, 1.0, 0.0, 1.0, 1.0, 0.0, 1.0, 0.0, 0.0, 1.0, 0.0, 1.0, 1.0, 0.0, 1.0, 0.0, 0.0, 1.0, 0.0, 1.0, 1.0, 0.0, 1.0, 0.0, 0.0, 1.0, 0.0, 1.0, 1.0, 0.0, 1.0, 0.0, 0.0, 1.0, 0.0, 1.0, 1.0, 0.0, 1.0, 0.0, 0.0, 1.0, 0.0, 1.0, 1.0, 0.0, 1.0, 0.0, 0.0, 1.0, 0.0, 1.0, 1.0, 0.0, 1.0, 0.0, 0.0, 1.0, 0.0, 1.0, 1.0, 0.0, 1.0, 0.0, 0.0, 1.0, 0.0, 1.0, 1.0, 0.0, 1.0, 0.0, 0.0, 1.0, 0.0, 1.0, 1.0, 0.0, 1.0, 0.0, 0.0, 1.0, 0.0, 1.0, 1.0, 0.0, 1.0, 0.0, 0.0, 1.0, 0.0, 1.0, 1.0, 0.0, 1.0, 0.0, 0.0, 1.0, 0.0, 1.0, 1.0, 0.0, 1.0, 0.0, 0.0, 1.0, 0.0, 1.0, 1.0, 0.0, 1.0, 0.0, 0.0, 1.0, 0.0, 1.0, 1.0, 0.0, 1.0, 0.0, 0.0, 1.0, 0.0, 1.0, 1.0, 0.0, 1.0, 0.0, 0.0, 1.0, 0.0, 1.0, 1.0, 0.0, 1.0, 0.0, 0.0, 1.0, 0.0, 1.0, 1.0, 0.0, 1.0, 0.0, 0.0, 1.0, 0.0, 1.0, 1.0, 0.0, 1.0, 0.0, 0.0, 1.0, 0.0, 1.0, 1.0, 0.0, 1.0, 0.0, 0.0, 1.0, 0.0, 1.0, 1.0, 0.0, 1.0, 0.0, 0.0, 1.0, 0.0, 1.0, 1.0, 0.0, 1.0, 0.0, 0.0, 1.0, 0.0, 1.0, 1.0, 0.0, 1.0, 0.0, 0.0, 1.0, 0.0, 1.0, 1.0, 0.0, 1.0, 0.0, 0.0, 1.0, 0.0, 1.0, 1.0, 0.0, 1.0, 0.0, 0.0, 1.0, 0.0, 1.0, 1.0, 0.0, 1.0, 0.0, 0.0, 1.0, 0.0, 1.0, 1.0, 0.0, 1.0, 0.0, 0.0, 1.0, 0.0, 1.0, 1.0, 0.0, 1.0, 0.0, 0.0, 1.0, 0.0, 1.0, 1.0, 0.0, 1.0, 0.0, 0.0, 1.0, 0.0, 1.0, 1.0, 0.0, 1.0, 0.0, 0.0, 1.0, 0.0, 1.0, 1.0, 0.0, 1.0, 0.0, 0.0, 1.0, 0.0, 1.0, 1.0, 0.0, 1.0, 0.0, 0.0, 1.0, 0.0, 1.0, 1.0, 0.0, 1.0, 0.0, 0.0, 1.0, 0.0, 1.0, 1.0, 0.0, 1.0, 0.0, 0.0, 1.0, 0.0, 1.0, 1.0, 0.0, 1.0, 0.0, 0.0, 1.0, 0.0, 1.0, 1.0, 0.0, 1.0, 0.0, 0.0, 1.0, 0.0, 1.0, 1.0, 0.0, 1.0, 0.0, 0.0, 1.0, 0.0, 1.0, 1.0, 0.0, 1.0, 0.0, 0.0, 1.0, 0.0, 1.0, 1.0, 0.0, 1.0, 0.0, 0.0, 1.0, 0.0, 1.0, 1.0, 0.0, 1.0, 0.0, 0.0, 1.0, 0.0, 1.0, 1.0, 0.0, 1.0, 0.0, 0.0, 1.0, 0.0, 1.0, 1.0, 0.0, 1.0, 0.0, 0.0, 1.0, 0.0, 1.0, 1.0, 0.0, 1.0, 0.0, 0.0, 1.0, 0.0, 1.0, 1.0, 0.0, 1.0, 0.0, 0.0, 1.0, 0.0, 1.0, 1.0, 0.0, 1.0, 0.0, 0.0, 1.0, 0.0, 1.0, 1.0, 0.0, 1.0, 0.0, 0.0, 1.0, 0.0, 1.0, 1.0, 0.0, 1.0, 0.0, 0.0, 1.0, 0.0, 1.0, 1.0, 0.0, 1.0, 0.0, 0.0, 1.0, 0.0, 1.0, 1.0, 0.0, 1.0, 0.0, 0.0, 1.0, 0.0, 1.0, 1.0, 0.0, 1.0, 0.0, 0.0, 1.0, 0.0, 1.0, 1.0, 0.0, 1.0, 0.0, 0.0, 1.0, 0.0, 1.0, 1.0, 0.0, 1.0, 0.0, 0.0, 1.0, 0.0, 1.0, 1.0, 0.0, 1.0, 0.0, 0.0, 1.0, 0.0, 1.0, 1.0, 0.0, 1.0, 0.0, 0.0, 1.0, 0.0, 1.0, 1.0, 0.0, 1.0, 0.0, 0.0, 1.0, 0.0, 1.0, 1.0, 0.0, 1.0, 0.0, 0.0, 1.0, 0.0, 1.0, 1.0, 0.0, 1.0, 0.0, 0.0, 1.0, 0.0, 1.0, 1.0, 0.0, 1.0, 0.0, 0.0, 1.0, 0.0, 1.0, 1.0, 0.0, 1.0, 0.0, 0.0, 1.0, 0.0, 1.0, 1.0, 0.0, 1.0, 0.0, 0.0, 1.0, 0.0, 1.0, 1.0, 0.0, 1.0, 0.0, 0.0, 1.0, 0.0, 1.0, 1.0, 0.0, 1.0, 0.0, 0.0, 1.0, 0.0, 1.0, 1.0, 0.0, 1.0, 0.0, 0.0, 1.0, 0.0, 1.0, 1.0, 0.0, 1.0, 0.0, 0.0, 1.0, 0.0, 1.0, 1.0, 0.0, 1.0, 0.0, 0.0, 1.0, 0.0, 1.0, 1.0, 0.0, 1.0, 0.0, 0.0, 1.0, 0.0, 1.0, 1.0, 0.0, 1.0, 0.0, 0.0, 1.0, 0.0, 1.0, 1.0, 0.0, 1.0, 0.0, 0.0, 1.0, 0.0, 1.0, 1.0, 0.0, 1.0, 0.0, 0.0, 1.0, 0.0, 1.0, 1.0, 0.0, 1.0, 0.0, 0.0, 1.0, 0.0, 1.0, 1.0, 0.0, 1.0, 0.0, 0.0, 1.0, 0.0, 1.0, 1.0, 0.0, 1.0, 0.0, 0.0, 1.0, 0.0, 1.0, 1.0, 0.0, 1.0, 0.0, 0.0, 1.0, 0.0, 1.0, 1.0, 0.0, 1.0, 0.0, 0.0, 1.0, 0.0, 1.0, 1.0, 0.0, 1.0, 0.0, 0.0, 1.0, 0.0, 1.0, 1.0, 0.0, 1.0, 0.0, 0.0, 1.0, 0.0, 1.0, 1.0, 0.0, 1.0, 0.0, 0.0, 1.0, 0.0, 1.0, 1.0, 0.0, 1.0, 0.0, 0.0, 1.0, 0.0, 1.0, 1.0, 0.0, 1.0, 0.0, 0.0, 1.0, 0.0, 1.0, 1.0, 0.0, 1.0, 0.0, 0.0, 1.0, 0.0, 1.0, 1.0, 0.0, 1.0, 0.0, 0.0, 1.0, 0.0, 1.0, 1.0, 0.0, 1.0, 0.0, 0.0, 1.0, 0.0, 1.0, 1.0, 0.0, 1.0, 0.0, 0.0, 1.0, 0.0, 1.0, 1.0, 0.0, 1.0, 0.0, 0.0, 1.0, 0.0, 1.0, 1.0, 0.0, 1.0, 0.0, 0.0, 1.0, 0.0, 1.0, 1.0, 0.0, 1.0, 0.0, 0.0, 1.0, 0.0, 1.0, 1.0, 0.0, 1.0, 0.0, 0.0, 1.0, 0.0, 1.0, 1.0, 0.0, 1.0, 0.0, 0.0, 1.0, 0.0, 1.0, 1.0, 0.0, 1.0, 0.0, 0.0, 1.0, 0.0, 1.0, 1.0, 0.0, 1.0, 0.0, 0.0, 1.0, 0.0, 1.0, 1.0, 0.0, 1.0, 0.0, 0.0, 1.0, 0.0, 1.0, 1.0, 0.0, 1.0, 0.0, 0.0, 1.0, 0.0, 1.0, 1.0, 0.0, 1.0, 0.0, 0.0, 1.0, 0.0, 1.0, 1.0, 0.0, 1.0, 0.0, 0.0, 1.0, 0.0, 1.0, 1.0, 0.0, 1.0, 0.0, 0.0, 1.0, 0.0, 1.0, 1.0, 0.0, 1.0, 0.0, 0.0, 1.0, 0.0, 1.0, 1.0, 0.0, 1.0, 0.0, 0.0, 1.0, 0.0, 1.0, 1.0, 0.0, 1.0, 0.0, 0.0, 1.0, 0.0, 1.0, 1.0, 0.0, 1.0, 0.0, 0.0, 1.0, 0.0, 1.0, 1.0, 0.0, 1.0, 0.0, 0.0, 1.0, 0.0, 1.0, 1.0, 0.0, 1.0, 0.0, 0.0, 1.0, 0.0, 1.0, 1.0, 0.0, 1.0, 0.0, 0.0, 1.0, 0.0, 1.0, 1.0, 0.0, 1.0, 0.0, 0.0, 1.0, 0.0, 1.0, 1.0, 0.0, 1.0, 0.0, 0.0, 1.0, 0.0, 1.0, 1.0, 0.0, 1.0, 0.0, 0.0, 1.0, 0.0, 1.0, 1.0, 0.0, 1.0, 0.0, 0.0, 1.0, 0.0, 1.0, 1.0, 0.0, 1.0, 0.0, 0.0, 1.0, 0.0, 1.0, 1.0, 0.0, 1.0, 0.0, 0.0, 1.0, 0.0, 1.0, 1.0, 0.0, 1.0, 0.0, 0.0, 1.0, 0.0, 1.0, 1.0, 0.0, 1.0, 0.0, 0.0, 1.0, 0.0, 1.0, 1.0, 0.0, 1.0, 0.0, 0.0, 1.0, 0.0, 1.0, 1.0, 0.0, 1.0, 0.0, 0.0, 1.0, 0.0, 1.0, 1.0, 0.0, 1.0, 0.0, 0.0, 1.0, 0.0, 1.0, 1.0, 0.0, 1.0, 0.0, 0.0, 1.0, 0.0, 1.0, 1.0, 0.0, 1.0, 0.0, 0.0, 1.0, 0.0, 1.0, 1.0, 0.0, 1.0, 0.0, 0.0, 1.0, 0.0, 1.0, 1.0, 0.0, 1.0, 0.0, 0.0, 1.0, 0.0, 1.0, 1.0, 0.0, 1.0, 0.0, 0.0, 1.0, 0.0, 1.0, 1.0, 0.0, 1.0, 0.0, 0.0, 1.0, 0.0, 1.0, 1.0, 0.0, 1.0, 0.0, 0.0, 1.0, 0.0, 1.0, 1.0, 0.0, 1.0, 0.0, 0.0, 1.0, 0.0, 1.0, 1.0, 0.0, 1.0, 0.0, 0.0, 1.0, 0.0, 1.0, 1.0, 0.0, 1.0, 0.0, 0.0, 1.0, 0.0, 1.0, 1.0, 0.0, 1.0, 0.0, 0.0, 1.0, 0.0, 1.0, 1.0, 0.0, 1.0, 0.0, 0.0, 1.0, 0.0, 1.0, 1.0, 0.0, 1.0, 0.0, 0.0, 1.0, 0.0, 1.0, 1.0, 0.0, 1.0, 0.0, 0.0, 1.0, 0.0, 1.0, 1.0, 0.0, 1.0, 0.0, 0.0, 1.0, 0.0, 1.0, 1.0, 0.0, 1.0, 0.0, 0.0, 1.0, 0.0, 1.0, 1.0, 0.0, 1.0, 0.0, 0.0, 1.0, 0.0, 1.0, 1.0, 0.0, 1.0, 0.0, 0.0, 1.0, 0.0, 1.0, 1.0, 0.0, 1.0, 0.0, 0.0, 1.0, 0.0, 1.0, 1.0, 0.0, 1.0, 0.0, 0.0, 1.0, 0.0, 1.0, 1.0, 0.0, 1.0, 0.0, 0.0, 1.0, 0.0, 1.0, 1.0, 0.0, 1.0, 0.0, 0.0, 1.0, 0.0, 1.0, 1.0, 0.0, 1.0, 0.0, 0.0, 1.0, 0.0, 1.0, 1.0, 0.0, 1.0, 0.0, 0.0, 1.0, 0.0, 1.0, 1.0, 0.0, 1.0, 0.0, 0.0, 1.0, 0.0, 1.0, 1.0, 0.0, 1.0, 0.0, 0.0, 1.0, 0.0, 1.0, 1.0, 0.0, 1.0, 0.0, 0.0, 1.0, 0.0, 1.0, 1.0, 0.0, 1.0, 0.0, 0.0, 1.0, 0.0, 1.0, 1.0, 0.0, 1.0, 0.0, 0.0, 1.0, 0.0, 1.0, 1.0, 0.0, 1.0, 0.0, 0.0, 1.0, 0.0, 1.0, 1.0, 0.0, 1.0, 0.0, 0.0, 1.0, 0.0, 1.0, 1.0, 0.0, 1.0, 0.0, 0.0, 1.0, 0.0, 1.0, 1.0, 0.0, 1.0, 0.0, 0.0, 1.0, 0.0, 1.0, 1.0, 0.0, 1.0, 0.0, 0.0, 1.0, 0.0, 1.0, 1.0, 0.0, 1.0, 0.0, 0.0, 1.0, 0.0, 1.0, 1.0, 0.0, 1.0, 0.0, 0.0, 1.0, 0.0, 1.0, 1.0, 0.0, 1.0, 0.0, 0.0, 1.0, 0.0, 1.0, 1.0, 0.0, 1.0, 0.0, 0.0, 1.0, 0.0, 1.0, 1.0, 0.0, 1.0, 0.0, 0.0, 1.0, 0.0, 1.0, 1.0, 0.0, 1.0, 0.0, 0.0, 1.0, 0.0, 1.0, 1.0, 0.0, 1.0, 0.0, 0.0, 1.0, 0.0, 1.0, 1.0, 0.0, 1.0, 0.0, 0.0, 1.0, 0.0, 1.0, 1.0, 0.0, 1.0, 0.0, 0.0, 1.0, 0.0, 1.0, 1.0, 0.0, 1.0, 0.0, 0.0, 1.0, 0.0, 1.0, 1.0, 0.0, 1.0, 0.0, 0.0, 1.0, 0.0, 1.0, 1.0, 0.0, 1.0, 0.0, 0.0, 1.0, 0.0, 1.0, 1.0, 0.0, 1.0, 0.0, 0.0, 1.0, 0.0, 1.0, 1.0, 0.0, 1.0, 0.0, 0.0, 1.0, 0.0, 1.0, 1.0, 0.0, 1.0, 0.0, 0.0, 1.0, 0.0, 1.0, 1.0, 0.0, 1.0, 0.0, 0.0, 1.0, 0.0, 1.0, 1.0, 0.0, 1.0, 0.0, 0.0, 1.0, 0.0, 1.0, 1.0, 0.0, 1.0, 0.0, 0.0, 1.0, 0.0, 1.0, 1.0, 0.0, 1.0, 0.0, 0.0, 1.0, 0.0, 1.0, 1.0, 0.0, 1.0, 0.0, 0.0, 1.0, 0.0, 1.0, 1.0, 0.0, 1.0, 0.0, 0.0, 1.0, 0.0, 1.0, 1.0, 0.0, 1.0, 0.0, 0.0, 1.0, 0.0, 1.0, 1.0, 0.0, 1.0, 0.0, 0.0, 1.0, 0.0, 1.0, 1.0, 0.0, 1.0, 0.0, 0.0, 1.0, 0.0, 1.0, 1.0, 0.0, 1.0, 0.0, 0.0, 1.0, 0.0, 1.0, 1.0, 0.0, 1.0, 0.0, 0.0, 1.0, 0.0, 1.0, 1.0, 0.0, 1.0, 0.0, 0.0, 1.0, 0.0, 1.0, 1.0, 0.0, 1.0, 0.0, 0.0, 1.0, 0.0, 1.0, 1.0, 0.0, 1.0, 0.0, 0.0, 1.0, 0.0, 1.0, 1.0, 0.0, 1.0, 0.0, 0.0, 1.0, 0.0, 1.0, 1.0, 0.0, 1.0, 0.0, 0.0, 1.0, 0.0, 1.0, 1.0, 0.0, 1.0, 0.0, 0.0, 1.0, 0.0, 1.0, 1.0, 0.0, 1.0, 0.0, 0.0, 1.0, 0.0, 1.0, 1.0, 0.0, 1.0, 0.0, 0.0, 1.0, 0.0, 1.0, 1.0, 0.0, 1.0, 0.0, 0.0, 1.0, 0.0, 1.0, 1.0, 0.0, 1.0, 0.0, 0.0, 1.0, 0.0, 1.0, 1.0, 0.0, 1.0, 0.0, 0.0, 1.0, 0.0, 1.0, 1.0, 0.0, 1.0, 0.0, 0.0, 1.0, 0.0, 1.0, 1.0, 0.0, 1.0, 0.0, 0.0, 1.0, 0.0, 1.0, 1.0, 0.0, 1.0, 0.0, 0.0, 1.0, 0.0, 1.0, 1.0, 0.0, 1.0, 0.0, 0.0, 1.0, 0.0, 1.0, 1.0, 0.0, 1.0, 0.0, 0.0, 1.0, 0.0, 1.0, 1.0, 0.0, 1.0, 0.0, 0.0, 1.0, 0.0, 1.0, 1.0, 0.0, 1.0, 0.0, 0.0, 1.0, 0.0, 1.0, 1.0, 0.0, 1.0, 0.0, 0.0, 1.0, 0.0, 1.0, 1.0, 0.0, 1.0, 0.0, 0.0, 1.0, 0.0, 1.0, 1.0, 0.0, 1.0, 0.0, 0.0, 1.0, 0.0, 1.0, 1.0, 0.0, 1.0, 0.0, 0.0, 1.0, 0.0, 1.0, 1.0, 0.0, 1.0, 0.0, 0.0, 1.0, 0.0, 1.0, 1.0, 0.0, 1.0, 0.0, 0.0, 1.0, 0.0, 1.0, 1.0, 0.0, 1.0, 0.0, 0.0, 1.0, 0.0, 1.0, 1.0, 0.0, 1.0, 0.0, 0.0, 1.0, 0.0, 1.0, 1.0, 0.0, 1.0, 0.0, 0.0, 1.0, 0.0, 1.0, 1.0, 0.0, 1.0, 0.0, 0.0, 1.0, 0.0, 1.0, 1.0, 0.0, 1.0, 0.0, 0.0, 1.0, 0.0, 1.0, 1.0, 0.0, 1.0, 0.0, 0.0, 1.0, 0.0, 1.0, 1.0, 0.0, 1.0, 0.0, 0.0, 1.0, 0.0, 1.0, 1.0, 0.0, 1.0, 0.0, 0.0, 1.0, 0.0, 1.0, 1.0, 0.0, 1.0, 0.0, 0.0, 1.0, 0.0, 1.0, 1.0, 0.0, 1.0, 0.0, 0.0, 1.0, 0.0, 1.0, 1.0, 0.0, 1.0, 0.0, 0.0, 1.0, 0.0, 1.0, 1.0, 0.0, 1.0, 0.0, 0.0, 1.0, 0.0, 1.0, 1.0, 0.0, 1.0, 0.0, 0.0, 1.0, 0.0, 1.0, 1.0, 0.0, 1.0, 0.0, 0.0, 1.0, 0.0, 1.0, 1.0, 0.0, 1.0, 0.0, 0.0, 1.0, 0.0, 1.0, 1.0, 0.0, 1.0, 0.0, 0.0, 1.0, 0.0, 1.0, 1.0, 0.0, 1.0, 0.0, 0.0, 1.0, 0.0, 1.0, 1.0, 0.0, 1.0, 0.0, 0.0, 1.0, 0.0, 1.0, 1.0, 0.0, 1.0, 0.0, 0.0, 1.0, 0.0, 1.0, 1.0, 0.0, 1.0, 0.0, 0.0, 1.0, 0.0, 1.0, 1.0, 0.0, 1.0, 0.0, 0.0, 1.0, 0.0, 1.0, 1.0, 0.0, 1.0, 0.0, 0.0, 1.0, 0.0, 1.0, 1.0, 0.0, 1.0, 0.0, 0.0, 1.0, 0.0, 1.0, 1.0, 0.0, 1.0, 0.0, 0.0, 1.0, 0.0, 1.0, 1.0, 0.0, 1.0, 0.0, 0.0, 1.0, 0.0, 1.0, 1.0, 0.0, 1.0, 0.0, 0.0, 1.0, 0.0, 1.0, 1.0, 0.0, 1.0, 0.0, 0.0, 1.0, 0.0, 1.0, 1.0, 0.0, 1.0, 0.0, 0.0, 1.0, 0.0, 1.0, 1.0, 0.0, 1.0, 0.0, 0.0, 1.0, 0.0, 1.0, 1.0, 0.0, 1.0, 0.0, 0.0, 1.0, 0.0, 1.0, 1.0, 0.0, 1.0, 0.0, 0.0, 1.0, 0.0, 1.0, 1.0, 0.0, 1.0, 0.0, 0.0, 1.0, 0.0, 1.0, 1.0, 0.0, 1.0, 0.0, 0.0, 1.0, 0.0, 1.0, 1.0, 0.0, 1.0, 0.0, 0.0, 1.0, 0.0, 1.0, 1.0, 0.0, 1.0, 0.0, 0.0, 1.0, 0.0, 1.0, 1.0, 0.0, 1.0, 0.0, 0.0, 1.0, 0.0, 1.0, 1.0, 0.0, 1.0, 0.0, 0.0, 1.0, 0.0, 1.0, 1.0, 0.0, 1.0, 0.0, 0.0, 1.0, 0.0, 1.0, 1.0, 0.0, 1.0, 0.0, 0.0, 1.0, 0.0, 1.0, 1.0, 0.0, 1.0, 0.0, 0.0, 1.0, 0.0, 1.0, 1.0, 0.0, 1.0, 0.0, 0.0, 1.0, 0.0, 1.0, 1.0, 0.0, 1.0, 0.0, 0.0, 1.0, 0.0, 1.0, 1.0, 0.0, 1.0, 0.0, 0.0, 1.0, 0.0, 1.0, 1.0, 0.0, 1.0, 0.0, 0.0, 1.0, 0.0, 1.0, 1.0, 0.0, 1.0, 0.0, 0.0, 1.0, 0.0, 1.0, 1.0, 0.0, 1.0, 0.0, 0.0, 1.0, 0.0, 1.0, 1.0, 0.0, 1.0, 0.0, 0.0, 1.0, 0.0, 1.0, 1.0, 0.0, 1.0, 0.0, 0.0, 1.0, 0.0, 1.0, 1.0, 0.0, 1.0, 0.0, 0.0, 1.0, 0.0, 1.0, 1.0, 0.0, 1.0])
me_cube_002.materials.append(mat_material)
me_cube_002.use_remesh_preserve_volume = False
me_cube_002.use_remesh_preserve_attributes = False
me_cube_002.use_mirror_vertex_groups = False
me_cube_002.update()
me_cube_018 = bpy.data.meshes.new('Cube.018')
me_cube_018.from_pydata([(-0.5556, 0.9535, -0.2877), (-0.5556, 0.9535, 0.4246), (-0.7778, 0.9535, -0.2877), (-0.7778, 0.9535, 0.4246)], [], [(1, 0, 2, 3)])
_uv = me_cube_018.uv_layers.new(name='UVMap')
_uv.uv.foreach_set('vector', [5.585e-05, 0.9999, 5.585e-05, 5.585e-05, 0.9969, 0.004644, 0.9969, 0.9999])
me_cube_018.materials.append(mat_material)
me_cube_018.use_remesh_preserve_volume = False
me_cube_018.use_remesh_preserve_attributes = False
me_cube_018.use_mirror_vertex_groups = False
me_cube_018.update()
me_cube_017 = bpy.data.meshes.new('Cube.017')
me_cube_017.from_pydata([(-0.3333, 0.9535, -0.2877), (-0.3333, 0.9535, 0.4246), (-0.1111, 0.9535, -0.2877), (-0.1111, 0.9535, 0.4246)], [], [(3, 2, 0, 1)])
_uv = me_cube_017.uv_layers.new(name='UVMap')
_uv.uv.foreach_set('vector', [5.593e-05, 0.9999, 5.585e-05, 5.585e-05, 0.9923, 0.01382, 0.9969, 0.9954])
me_cube_017.materials.append(mat_material)
me_cube_017.use_remesh_preserve_volume = False
me_cube_017.use_remesh_preserve_attributes = False
me_cube_017.use_mirror_vertex_groups = False
me_cube_017.update()
me_cube_013 = bpy.data.meshes.new('Cube.013')
me_cube_013.from_pydata([(-0.3333, 0.9535, 1.137), (-0.3333, 0.9535, 1.849), (-0.1111, 0.9535, 1.137), (-0.1111, 0.9535, 1.849)], [], [(3, 2, 0, 1)])
_uv = me_cube_013.uv_layers.new(name='UVMap')
_uv.uv.foreach_set('vector', [5.593e-05, 0.9999, 5.585e-05, 5.585e-05, 0.9969, 0.009232, 0.9923, 0.9999])
me_cube_013.materials.append(mat_material)
me_cube_013.use_remesh_preserve_volume = False
me_cube_013.use_remesh_preserve_attributes = False
me_cube_013.use_mirror_vertex_groups = False
me_cube_013.update()
me_cube_011 = bpy.data.meshes.new('Cube.011')
me_cube_011.from_pydata([(0.7778, 0.9535, 1.137), (0.7778, 0.9535, 1.849), (0.5556, 0.9535, 1.137), (0.5556, 0.9535, 1.849)], [], [(1, 0, 2, 3)])
_uv = me_cube_011.uv_layers.new(name='UVMap')
_uv.uv.foreach_set('vector', [5.602e-05, 0.9999, 5.585e-05, 5.585e-05, 0.9923, 0.009232, 0.9969, 1.005])
me_cube_011.materials.append(mat_material)
me_cube_011.use_remesh_preserve_volume = False
me_cube_011.use_remesh_preserve_attributes = False
me_cube_011.use_mirror_vertex_groups = False
me_cube_011.update()
me_cube_010 = bpy.data.meshes.new('Cube.010')
me_cube_010.from_pydata([(-0.5556, 0.9535, 2.561), (-0.5556, 0.9535, 3.274), (-0.7778, 0.9535, 2.561), (-0.7778, 0.9535, 3.274)], [], [(1, 0, 2, 3)])
_uv = me_cube_010.uv_layers.new(name='UVMap')
_uv.uv.foreach_set('vector', [5.593e-05, 0.9999, 5.585e-05, 5.585e-05, 1.01, 0.01382, 0.9923, 1.009])
me_cube_010.materials.append(mat_material)
me_cube_010.use_remesh_preserve_volume = False
me_cube_010.use_remesh_preserve_attributes = False
me_cube_010.use_mirror_vertex_groups = False
me_cube_010.update()
me_cube_009 = bpy.data.meshes.new('Cube.009')
me_cube_009.from_pydata([(-0.3333, 0.9535, 2.561), (-0.3333, 0.9535, 3.274), (-0.1111, 0.9535, 2.561), (-0.1111, 0.9535, 3.274)], [], [(3, 2, 0, 1)])
_uv = me_cube_009.uv_layers.new(name='UVMap')
_uv.uv.foreach_set('vector', [5.585e-05, 0.9999, 5.585e-05, 5.585e-05, 1.001, 0.004644, 1.001, 0.9999])
me_cube_009.materials.append(mat_material)
me_cube_009.use_remesh_preserve_volume = False
me_cube_009.use_remesh_preserve_attributes = False
me_cube_009.use_mirror_vertex_groups = False
me_cube_009.update()
me_cube_016 = bpy.data.meshes.new('Cube.016')
me_cube_016.from_pydata([(0.3333, 0.9535, -0.2877), (0.3333, 0.9535, 0.4246), (0.1111, 0.9535, -0.2877), (0.1111, 0.9535, 0.4246)], [], [(1, 0, 2, 3)])
_uv = me_cube_016.uv_layers.new(name='UVMap')
_uv.uv.foreach_set('vector', [5.61e-05, 0.9999, 5.585e-05, 5.585e-05, 0.9923, 0.004644, 0.9878, 1.005])
me_cube_016.materials.append(mat_material)
me_cube_016.use_remesh_preserve_volume = False
me_cube_016.use_remesh_preserve_attributes = False
me_cube_016.use_mirror_vertex_groups = False
me_cube_016.update()
me_cube_008 = bpy.data.meshes.new('Cube.008')
me_cube_008.from_pydata([(0.3333, 0.9535, 2.561), (0.3333, 0.9535, 3.274), (0.1111, 0.9535, 2.561), (0.1111, 0.9535, 3.274)], [], [(1, 0, 2, 3)])
_uv = me_cube_008.uv_layers.new(name='UVMap')
_uv.uv.foreach_set('vector', [5.6e-05, 0.9999, 5.585e-05, 5.585e-05, 0.9969, 0.009232, 0.9969, 0.9999])
me_cube_008.materials.append(mat_material)
me_cube_008.use_remesh_preserve_volume = False
me_cube_008.use_remesh_preserve_attributes = False
me_cube_008.use_mirror_vertex_groups = False
me_cube_008.update()
me_cube_015 = bpy.data.meshes.new('Cube.015')
me_cube_015.from_pydata([(0.7778, 0.9535, -0.2877), (0.7778, 0.9535, 0.4246), (0.5556, 0.9535, -0.2877), (0.5556, 0.9535, 0.4246)], [], [(1, 0, 2, 3)])
_uv = me_cube_015.uv_layers.new(name='UVMap')
_uv.uv.foreach_set('vector', [5.602e-05, 0.9999, 5.585e-05, 5.585e-05, 1.001, 0.004644, 0.9969, 0.9999])
me_cube_015.materials.append(mat_material)
me_cube_015.use_remesh_preserve_volume = False
me_cube_015.use_remesh_preserve_attributes = False
me_cube_015.use_mirror_vertex_groups = False
me_cube_015.update()
me_cube_014 = bpy.data.meshes.new('Cube.014')
me_cube_014.from_pydata([(-0.5556, 0.9535, 1.137), (-0.5556, 0.9535, 1.849), (-0.7778, 0.9535, 1.137), (-0.7778, 0.9535, 1.849)], [], [(1, 0, 2, 3)])
_uv = me_cube_014.uv_layers.new(name='UVMap')
_uv.uv.foreach_set('vector', [5.585e-05, 0.9999, 5.585e-05, 5.585e-05, 0.9923, 0.009232, 0.9878, 0.9954])
me_cube_014.materials.append(mat_material)
me_cube_014.use_remesh_preserve_volume = False
me_cube_014.use_remesh_preserve_attributes = False
me_cube_014.use_mirror_vertex_groups = False
me_cube_014.update()
me_cube_007 = bpy.data.meshes.new('Cube.007')
me_cube_007.from_pydata([(0.7778, 0.9535, 2.561), (0.7778, 0.9535, 3.274), (0.5556, 0.9535, 2.561), (0.5556, 0.9535, 3.274)], [], [(1, 0, 2, 3)])
_uv = me_cube_007.uv_layers.new(name='UVMap')
_uv.uv.foreach_set('vector', [5.585e-05, 0.9999, 5.593e-05, 5.585e-05, 1.001, 0.01382, 0.9969, 0.9954])
me_cube_007.materials.append(mat_material)
me_cube_007.use_remesh_preserve_volume = False
me_cube_007.use_remesh_preserve_attributes = False
me_cube_007.use_mirror_vertex_groups = False
me_cube_007.update()
me_cube_012 = bpy.data.meshes.new('Cube.012')
me_cube_012.from_pydata([(0.3333, 0.9535, 1.137), (0.3333, 0.9535, 1.849), (0.1111, 0.9535, 1.137), (0.1111, 0.9535, 1.849)], [], [(1, 0, 2, 3)])
_uv = me_cube_012.uv_layers.new(name='UVMap')
_uv.uv.foreach_set('vector', [0.0, 0.0, 1.0, 0.0, 1.0, 1.0, 0.0, 1.0])
me_cube_012.materials.append(mat_material)
me_cube_012.use_remesh_preserve_volume = False
me_cube_012.use_remesh_preserve_attributes = False
me_cube_012.use_mirror_vertex_groups = False
me_cube_012.update()
me_cylinder_003 = bpy.data.meshes.new('Cylinder.003')
me_cylinder_003.from_pydata([(0.0, 1.0, -20.02), (0.0, 1.0, 1.846), (0.5, 0.866, -20.02), (0.5, 0.866, 1.846), (0.866, 0.5, -20.02), (0.866, 0.5, 1.846), (1.0, -4.371e-08, -20.02), (1.0, -4.371e-08, 1.846), (0.866, -0.5, -20.02), (0.866, -0.5, 1.846), (0.5, -0.866, -20.02), (0.5, -0.866, 1.846), (1.51e-07, -1.0, -20.02), (1.51e-07, -1.0, 1.846), (-0.5, -0.866, -20.02), (-0.5, -0.866, 1.846), (-0.866, -0.5, -20.02), (-0.866, -0.5, 1.846), (-1.0, -4.649e-07, -20.02), (-1.0, -4.649e-07, 1.846), (-0.866, 0.5, -20.02), (-0.866, 0.5, 1.846), (-0.5, 0.866, -20.02), (-0.5, 0.866, 1.846)], [], [(0, 1, 3, 2), (2, 3, 5, 4), (4, 5, 7, 6), (6, 7, 9, 8), (8, 9, 11, 10), (10, 11, 13, 12), (12, 13, 15, 14), (14, 15, 17, 16), (16, 17, 19, 18), (18, 19, 21, 20), (3, 1, 23, 21, 19, 17, 15, 13, 11, 9, 7, 5), (22, 23, 1, 0), (20, 21, 23, 22), (0, 2, 4, 6, 8, 10, 12, 14, 16, 18, 20, 22)])
_uv = me_cylinder_003.uv_layers.new(name='UVMap')
_uv.uv.foreach_set('vector', [0.0, 0.0, 1.0, 0.0, 1.0, 1.0, 0.0, 1.0, 0.0, 0.0, 1.0, 0.0, 1.0, 1.0, 0.0, 1.0, 0.0, 0.0, 1.0, 0.0, 1.0, 1.0, 0.0, 1.0, 0.0, 0.0, 1.0, 0.0, 1.0, 1.0, 0.0, 1.0, 0.0, 0.0, 1.0, 0.0, 1.0, 1.0, 0.0, 1.0, 0.0, 0.0, 1.0, 0.0, 1.0, 1.0, 0.0, 1.0, 0.0, 0.0, 1.0, 0.0, 1.0, 1.0, 0.0, 1.0, 0.0, 0.0, 1.0, 0.0, 1.0, 1.0, 0.0, 1.0, 0.0, 0.0, 1.0, 0.0, 1.0, 1.0, 0.0, 1.0, 0.0, 0.0, 1.0, 0.0, 1.0, 1.0, 0.0, 1.0, 0.5, 1.0, 0.75, 0.933, 0.933, 0.75, 1.0, 0.5, 0.933, 0.25, 0.75, 0.06699, 0.5, 0.0, 0.25, 0.06699, 0.06699, 0.25, 0.0, 0.5, 0.06699, 0.75, 0.25, 0.933, 0.0, 0.0, 1.0, 0.0, 1.0, 1.0, 0.0, 1.0, 0.0, 0.0, 1.0, 0.0, 1.0, 1.0, 0.0, 1.0, 0.5, 1.0, 0.75, 0.933, 0.933, 0.75, 1.0, 0.5, 0.933, 0.25, 0.75, 0.06699, 0.5, 0.0, 0.25, 0.06699, 0.06699, 0.25, 0.0, 0.5, 0.06699, 0.75, 0.25, 0.933])
me_cylinder_003.use_remesh_preserve_volume = False
me_cylinder_003.use_remesh_preserve_attributes = False
me_cylinder_003.use_mirror_vertex_groups = False
me_cylinder_003.update()
me_cylinder_004 = bpy.data.meshes.new('Cylinder.004')
me_cylinder_004.from_pydata([(0.0, 1.0, -20.02), (0.0, 1.0, 1.846), (0.5, 0.866, -20.02), (0.5, 0.866, 1.846), (0.866, 0.5, -20.02), (0.866, 0.5, 1.846), (1.0, -4.371e-08, -20.02), (1.0, -4.371e-08, 1.846), (0.866, -0.5, -20.02), (0.866, -0.5, 1.846), (0.5, -0.866, -20.02), (0.5, -0.866, 1.846), (1.51e-07, -1.0, -20.02), (1.51e-07, -1.0, 1.846), (-0.5, -0.866, -20.02), (-0.5, -0.866, 1.846), (-0.866, -0.5, -20.02), (-0.866, -0.5, 1.846), (-1.0, -4.649e-07, -20.02), (-1.0, -4.649e-07, 1.846), (-0.866, 0.5, -20.02), (-0.866, 0.5, 1.846), (-0.5, 0.866, -20.02), (-0.5, 0.866, 1.846)], [], [(0, 1, 3, 2), (2, 3, 5, 4), (4, 5, 7, 6), (6, 7, 9, 8), (8, 9, 11, 10), (10, 11, 13, 12), (12, 13, 15, 14), (14, 15, 17, 16), (16, 17, 19, 18), (18, 19, 21, 20), (3, 1, 23, 21, 19, 17, 15, 13, 11, 9, 7, 5), (22, 23, 1, 0), (20, 21, 23, 22), (0, 2, 4, 6, 8, 10, 12, 14, 16, 18, 20, 22)])
_uv = me_cylinder_004.uv_layers.new(name='UVMap')
_uv.uv.foreach_set('vector', [0.0, 0.0, 1.0, 0.0, 1.0, 1.0, 0.0, 1.0, 0.0, 0.0, 1.0, 0.0, 1.0, 1.0, 0.0, 1.0, 0.0, 0.0, 1.0, 0.0, 1.0, 1.0, 0.0, 1.0, 0.0, 0.0, 1.0, 0.0, 1.0, 1.0, 0.0, 1.0, 0.0, 0.0, 1.0, 0.0, 1.0, 1.0, 0.0, 1.0, 0.0, 0.0, 1.0, 0.0, 1.0, 1.0, 0.0, 1.0, 0.0, 0.0, 1.0, 0.0, 1.0, 1.0, 0.0, 1.0, 0.0, 0.0, 1.0, 0.0, 1.0, 1.0, 0.0, 1.0, 0.0, 0.0, 1.0, 0.0, 1.0, 1.0, 0.0, 1.0, 0.0, 0.0, 1.0, 0.0, 1.0, 1.0, 0.0, 1.0, 0.5, 1.0, 0.75, 0.933, 0.933, 0.75, 1.0, 0.5, 0.933, 0.25, 0.75, 0.06699, 0.5, 0.0, 0.25, 0.06699, 0.06699, 0.25, 0.0, 0.5, 0.06699, 0.75, 0.25, 0.933, 0.0, 0.0, 1.0, 0.0, 1.0, 1.0, 0.0, 1.0, 0.0, 0.0, 1.0, 0.0, 1.0, 1.0, 0.0, 1.0, 0.5, 1.0, 0.75, 0.933, 0.933, 0.75, 1.0, 0.5, 0.933, 0.25, 0.75, 0.06699, 0.5, 0.0, 0.25, 0.06699, 0.06699, 0.25, 0.0, 0.5, 0.06699, 0.75, 0.25, 0.933])
me_cylinder_004.use_remesh_preserve_volume = False
me_cylinder_004.use_remesh_preserve_attributes = False
me_cylinder_004.use_mirror_vertex_groups = False
me_cylinder_004.update()
me_cube_005 = bpy.data.meshes.new('Cube.005')
me_cube_005.from_pydata([(0.7693, 0.7986, 0.9753), (0.7693, 0.7986, -0.9753), (0.4489, 0.7986, 0.9753), (0.4489, 0.7986, -0.9753)], [], [(2, 0, 1, 3)])
_uv = me_cube_005.uv_layers.new(name='UVMap')
_uv.uv.foreach_set('vector', [0.0, 0.0, 1.0, 0.0, 1.0, 1.0, 0.0, 1.0])
me_cube_005.use_remesh_preserve_volume = False
me_cube_005.use_remesh_preserve_attributes = False
me_cube_005.use_mirror_vertex_groups = False
me_cube_005.update()
me_cube_006 = bpy.data.meshes.new('Cube.006')
me_cube_006.from_pydata([(-0.7693, 0.7986, 0.9753), (-0.7693, 0.7986, -0.9753), (-0.442, 0.7986, -0.9753), (-0.442, 0.7986, 0.9753)], [], [(0, 3, 2, 1)])
_uv = me_cube_006.uv_layers.new(name='UVMap')
_uv.uv.foreach_set('vector', [0.9969, 1.006, 4.1e-05, 1.0, 4.096e-05, 4.096e-05, 0.9906, 0.003206])
me_cube_006.use_remesh_preserve_volume = False
me_cube_006.use_remesh_preserve_attributes = False
me_cube_006.use_mirror_vertex_groups = False
me_cube_006.update()
me_cube_004 = bpy.data.meshes.new('Cube.004')
me_cube_004.from_pydata([(-0.382, 0.7986, 0.9753), (0.382, 0.7986, 0.9753), (0.382, 0.7986, -0.9753), (-0.382, 0.7986, -0.9753)], [], [(0, 1, 2, 3)])
_uv = me_cube_004.uv_layers.new(name='UVMap')
_uv.uv.foreach_set('vector', [1.0, 1.0, -1.192e-07, 1.0, 1.192e-07, -8.576e-08, 1.0, 8.576e-08])
me_cube_004.use_remesh_preserve_volume = False
me_cube_004.use_remesh_preserve_attributes = False
me_cube_004.use_mirror_vertex_groups = False
me_cube_004.update()
me_cylinder_005 = bpy.data.meshes.new('Cylinder.005')
me_cylinder_005.from_pydata([(0.0, 1.0, -20.02), (0.0, 1.0, 1.846), (0.5, 0.866, -20.02), (0.5, 0.866, 1.846), (0.866, 0.5, -20.02), (0.866, 0.5, 1.846), (1.0, -4.371e-08, -20.02), (1.0, -4.371e-08, 1.846), (0.866, -0.5, -20.02), (0.866, -0.5, 1.846), (0.5, -0.866, -20.02), (0.5, -0.866, 1.846), (1.51e-07, -1.0, -20.02), (1.51e-07, -1.0, 1.846), (-0.5, -0.866, -20.02), (-0.5, -0.866, 1.846), (-0.866, -0.5, -20.02), (-0.866, -0.5, 1.846), (-1.0, -4.649e-07, -20.02), (-1.0, -4.649e-07, 1.846), (-0.866, 0.5, -20.02), (-0.866, 0.5, 1.846), (-0.5, 0.866, -20.02), (-0.5, 0.866, 1.846)], [], [(0, 1, 3, 2), (2, 3, 5, 4), (4, 5, 7, 6), (6, 7, 9, 8), (8, 9, 11, 10), (10, 11, 13, 12), (12, 13, 15, 14), (14, 15, 17, 16), (16, 17, 19, 18), (18, 19, 21, 20), (3, 1, 23, 21, 19, 17, 15, 13, 11, 9, 7, 5), (22, 23, 1, 0), (20, 21, 23, 22), (0, 2, 4, 6, 8, 10, 12, 14, 16, 18, 20, 22)])
me_cylinder_005.use_remesh_preserve_volume = False
me_cylinder_005.use_remesh_preserve_attributes = False
me_cylinder_005.use_mirror_vertex_groups = False
me_cylinder_005.update()
me_cylinder_002 = bpy.data.meshes.new('Cylinder.002')
me_cylinder_002.from_pydata([(0.0, 1.0, -20.02), (0.0, 1.0, 1.846), (0.5, 0.866, -20.02), (0.5, 0.866, 1.846), (0.866, 0.5, -20.02), (0.866, 0.5, 1.846), (1.0, -4.371e-08, -20.02), (1.0, -4.371e-08, 1.846), (0.866, -0.5, -20.02), (0.866, -0.5, 1.846), (0.5, -0.866, -20.02), (0.5, -0.866, 1.846), (1.51e-07, -1.0, -20.02), (1.51e-07, -1.0, 1.846), (-0.5, -0.866, -20.02), (-0.5, -0.866, 1.846), (-0.866, -0.5, -20.02), (-0.866, -0.5, 1.846), (-1.0, -4.649e-07, -20.02), (-1.0, -4.649e-07, 1.846), (-0.866, 0.5, -20.02), (-0.866, 0.5, 1.846), (-0.5, 0.866, -20.02), (-0.5, 0.866, 1.846)], [], [(0, 1, 3, 2), (2, 3, 5, 4), (4, 5, 7, 6), (6, 7, 9, 8), (8, 9, 11, 10), (10, 11, 13, 12), (12, 13, 15, 14), (14, 15, 17, 16), (16, 17, 19, 18), (18, 19, 21, 20), (3, 1, 23, 21, 19, 17, 15, 13, 11, 9, 7, 5), (22, 23, 1, 0), (20, 21, 23, 22), (0, 2, 4, 6, 8, 10, 12, 14, 16, 18, 20, 22)])
_uv = me_cylinder_002.uv_layers.new(name='UVMap')
_uv.uv.foreach_set('vector', [0.0, 0.0, 0.0, 0.0, 0.0, 0.0, 0.0, 0.0, 0.0, 0.0, 0.0, 0.0, 0.0, 0.0, 0.0, 0.0, 0.0, 0.0, 0.0, 0.0, 0.0, 0.0, 0.0, 0.0, 0.0, 0.0, 0.0, 0.0, 0.0, 0.0, 0.0, 0.0, 0.0, 0.0, 0.0, 0.0, 0.0, 0.0, 0.0, 0.0, 0.0, 0.0, 0.0, 0.0, 0.0, 0.0, 0.0, 0.0, 0.0, 0.0, 0.0, 0.0, 0.0, 0.0, 0.0, 0.0, 0.0, 0.0, 0.0, 0.0, 0.0, 0.0, 0.0, 0.0, 0.0, 0.0, 0.0, 0.0, 0.0, 0.0, 0.0, 0.0, 0.0, 0.0, 0.0, 0.0, 0.0, 0.0, 0.0, 0.0, 0.5, 1.0, 0.75, 0.933, 0.933, 0.75, 1.0, 0.5, 0.933, 0.25, 0.75, 0.06699, 0.5, 0.0, 0.25, 0.06699, 0.06699, 0.25, 0.0, 0.5, 0.06699, 0.75, 0.25, 0.933, 0.0, 0.0, 0.0, 0.0, 0.0, 0.0, 0.0, 0.0, 0.0, 0.0, 0.0, 0.0, 0.0, 0.0, 0.0, 0.0, 0.0, 0.0, 0.0, 0.0, 0.0, 0.0, 0.0, 0.0, 0.0, 0.0, 0.0, 0.0, 0.0, 0.0, 0.0, 0.0, 0.0, 0.0, 0.0, 0.0, 0.0, 0.0, 0.0, 0.0])
me_cylinder_002.use_remesh_preserve_volume = False
me_cylinder_002.use_remesh_preserve_attributes = False
me_cylinder_002.use_mirror_vertex_groups = False
me_cylinder_002.update()
me_cylinder_001 = bpy.data.meshes.new('Cylinder.001')
me_cylinder_001.from_pydata([(0.0, 1.0, -20.02), (0.0, 1.0, 1.846), (0.5, 0.866, -20.02), (0.5, 0.866, 1.846), (0.866, 0.5, -20.02), (0.866, 0.5, 1.846), (1.0, -4.371e-08, -20.02), (1.0, -4.371e-08, 1.846), (0.866, -0.5, -20.02), (0.866, -0.5, 1.846), (0.5, -0.866, -20.02), (0.5, -0.866, 1.846), (1.51e-07, -1.0, -20.02), (1.51e-07, -1.0, 1.846), (-0.5, -0.866, -20.02), (-0.5, -0.866, 1.846), (-0.866, -0.5, -20.02), (-0.866, -0.5, 1.846), (-1.0, -4.649e-07, -20.02), (-1.0, -4.649e-07, 1.846), (-0.866, 0.5, -20.02), (-0.866, 0.5, 1.846), (-0.5, 0.866, -20.02), (-0.5, 0.866, 1.846)], [], [(0, 1, 3, 2), (2, 3, 5, 4), (4, 5, 7, 6), (6, 7, 9, 8), (8, 9, 11, 10), (10, 11, 13, 12), (12, 13, 15, 14), (14, 15, 17, 16), (16, 17, 19, 18), (18, 19, 21, 20), (3, 1, 23, 21, 19, 17, 15, 13, 11, 9, 7, 5), (22, 23, 1, 0), (20, 21, 23, 22), (0, 2, 4, 6, 8, 10, 12, 14, 16, 18, 20, 22)])
_uv = me_cylinder_001.uv_layers.new(name='UVMap')
_uv.uv.foreach_set('vector', [0.0, 0.0, 1.0, 0.0, 1.0, 1.0, 0.0, 1.0, 0.0, 0.0, 1.0, 0.0, 1.0, 1.0, 0.0, 1.0, 0.0, 0.0, 1.0, 0.0, 1.0, 1.0, 0.0, 1.0, 0.0, 0.0, 1.0, 0.0, 1.0, 1.0, 0.0, 1.0, 0.0, 0.0, 1.0, 0.0, 1.0, 1.0, 0.0, 1.0, 0.0, 0.0, 1.0, 0.0, 1.0, 1.0, 0.0, 1.0, 0.0, 0.0, 1.0, 0.0, 1.0, 1.0, 0.0, 1.0, 0.0, 0.0, 1.0, 0.0, 1.0, 1.0, 0.0, 1.0, 0.0, 0.0, 1.0, 0.0, 1.0, 1.0, 0.0, 1.0, 0.0, 0.0, 1.0, 0.0, 1.0, 1.0, 0.0, 1.0, 0.5, 1.0, 0.75, 0.933, 0.933, 0.75, 1.0, 0.5, 0.933, 0.25, 0.75, 0.06699, 0.5, 0.0, 0.25, 0.06699, 0.06699, 0.25, 0.0, 0.5, 0.06699, 0.75, 0.25, 0.933, 0.0, 0.0, 1.0, 0.0, 1.0, 1.0, 0.0, 1.0, 0.0, 0.0, 1.0, 0.0, 1.0, 1.0, 0.0, 1.0, 0.5, 1.0, 0.75, 0.933, 0.933, 0.75, 1.0, 0.5, 0.933, 0.25, 0.75, 0.06699, 0.5, 0.0, 0.25, 0.06699, 0.06699, 0.25, 0.0, 0.5, 0.06699, 0.75, 0.25, 0.933])
me_cylinder_001.use_remesh_preserve_volume = False
me_cylinder_001.use_remesh_preserve_attributes = False
me_cylinder_001.use_mirror_vertex_groups = False
me_cylinder_001.update()
me_cube_001 = bpy.data.meshes.new('Cube.001')
me_cube_001.from_pydata([(-1.425, 0.255, -1.0), (-1.425, 1.0, -1.0), (1.425, 1.0, -1.0), (1.425, 0.255, -1.0), (-1.425, 0.255, -0.8035), (-1.425, 1.0, -0.8035), (1.425, 1.0, -0.8035), (1.425, 0.255, -0.8035), (0.0, 1.0, -0.2572), (0.0, 1.0, -1.0), (0.0, 0.255, -0.2572), (0.0, 0.255, -1.0)], [], [(4, 5, 1, 0), (8, 6, 2, 9), (6, 7, 3, 2), (10, 4, 0, 11), (11, 9, 2, 3), (10, 8, 5, 4), (7, 6, 8, 10), (0, 1, 9, 11), (7, 10, 11, 3), (5, 8, 9, 1)])
_uv = me_cube_001.uv_layers.new(name='UVMap')
_uv.uv.foreach_set('vector', [0.0, 0.0, 1.0, 0.0, 1.0, 1.0, 0.0, 1.0, 0.0, 0.0, 1.0, 0.0, 1.0, 1.0, 0.0, 1.0, 0.0, 0.0, 1.0, 0.0, 1.0, 1.0, 0.0, 1.0, 0.0, 0.0, 1.0, 0.0, 1.0, 1.0, 0.0, 1.0, 0.0, 0.0, 1.0, 0.0, 1.0, 1.0, 0.0, 1.0, 0.0, 0.0, 1.0, 0.0, 1.0, 1.0, 0.0, 1.0, 0.0, 0.0, 1.0, 0.0, 1.0, 1.0, 0.0, 1.0, 0.0, 0.0, 1.0, 0.0, 1.0, 1.0, 0.0, 1.0, 0.0, 0.0, 1.0, 0.0, 1.0, 1.0, 0.0, 1.0, 0.0, 0.0, 1.0, 0.0, 1.0, 1.0, 0.0, 1.0])
me_cube_001.use_remesh_preserve_volume = False
me_cube_001.use_remesh_preserve_attributes = False
me_cube_001.use_mirror_vertex_groups = False
me_cube_001.update()

# ---- objects
ob_inn = bpy.data.objects.new('Inn', me_cube_002)
ob_window_007 = bpy.data.objects.new('Window.007', me_cube_018)
ob_window_006 = bpy.data.objects.new('Window.006', me_cube_017)
ob_window_005 = bpy.data.objects.new('Window.005', me_cube_013)
ob_window_004 = bpy.data.objects.new('Window.004', me_cube_011)
ob_window_003 = bpy.data.objects.new('Window.003', me_cube_010)
ob_window_002 = bpy.data.objects.new('Window.002', me_cube_009)
ob_window_003_1 = bpy.data.objects.new('WIndow.003', me_cube_016)
ob_window_001 = bpy.data.objects.new('Window.001', me_cube_008)
ob_window_002_1 = bpy.data.objects.new('WIndow.002', me_cube_015)
ob_window_001_1 = bpy.data.objects.new('WIndow.001', me_cube_014)
ob_window_008 = bpy.data.objects.new('Window.008', me_cube_007)
ob_window = bpy.data.objects.new('Window', me_cube_012)
ob_pillar_004 = bpy.data.objects.new('Pillar.004', me_cylinder_003)
ob_pillar_003 = bpy.data.objects.new('Pillar.003', me_cylinder_004)
ob_door_002 = bpy.data.objects.new('Door.002', me_cube_005)
ob_door_001 = bpy.data.objects.new('Door.001', me_cube_006)
ob_door = bpy.data.objects.new('Door', me_cube_004)
ob_pillar_002 = bpy.data.objects.new('Pillar.002', me_cylinder_005)
ob_pillar_001 = bpy.data.objects.new('Pillar.001', me_cylinder_002)
ob_pillar = bpy.data.objects.new('Pillar', me_cylinder_001)
ob_sign = bpy.data.objects.new('Sign', me_cube_001)

# ---- transforms, parenting, visibility, modifiers, constraints
ob_inn.location = (0.0, 1.123, 2.115)
ob_inn.scale = (7.053, 1.974, 1.708)
ob_inn.lineart.crease_threshold = 0.0
ob_window_007.parent = ob_inn
ob_window_007.matrix_parent_inverse = Matrix(((0.2799, 0.0, 0.0, -0.0), (0.0, 1.0, 0.0, -1.123), (0.0, 0.0, 1.156, -2.445), (0.0, 0.0, 0.0, 1.0)))
ob_window_007.location = (0.0, 0.0, 3.973)
ob_window_007.scale = (3.579, 2.14, 1.0)
ob_window_007.lock_rotations_4d = False
ob_window_007.empty_display_type = 'ARROWS'
ob_window_007.lineart.crease_threshold = 0.0
ob_window_006.parent = ob_inn
ob_window_006.matrix_parent_inverse = Matrix(((0.2799, 0.0, 0.0, -0.0), (0.0, 1.0, 0.0, -1.123), (0.0, 0.0, 1.156, -2.445), (0.0, 0.0, 0.0, 1.0)))
ob_window_006.location = (0.0, 0.0, 3.973)
ob_window_006.scale = (3.579, 2.14, 1.0)
ob_window_006.lock_rotations_4d = False
ob_window_006.empty_display_type = 'ARROWS'
ob_window_006.lineart.crease_threshold = 0.0
ob_window_005.parent = ob_inn
ob_window_005.matrix_parent_inverse = Matrix(((0.2799, 0.0, 0.0, -0.0), (0.0, 1.0, 0.0, -1.123), (0.0, 0.0, 1.156, -2.445), (0.0, 0.0, 0.0, 1.0)))
ob_window_005.location = (0.0, 0.0, 3.973)
ob_window_005.scale = (3.579, 2.14, 1.0)
ob_window_005.lock_rotations_4d = False
ob_window_005.empty_display_type = 'ARROWS'
ob_window_005.lineart.crease_threshold = 0.0
ob_window_004.parent = ob_inn
ob_window_004.matrix_parent_inverse = Matrix(((0.2799, 0.0, 0.0, -0.0), (0.0, 1.0, 0.0, -1.123), (0.0, 0.0, 1.156, -2.445), (0.0, 0.0, 0.0, 1.0)))
ob_window_004.location = (0.0, 0.0, 3.973)
ob_window_004.scale = (3.579, 2.14, 1.0)
ob_window_004.lock_rotations_4d = False
ob_window_004.empty_display_type = 'ARROWS'
ob_window_004.lineart.crease_threshold = 0.0
ob_window_003.parent = ob_inn
ob_window_003.matrix_parent_inverse = Matrix(((0.2799, 0.0, 0.0, -0.0), (0.0, 1.0, 0.0, -1.123), (0.0, 0.0, 1.156, -2.445), (0.0, 0.0, 0.0, 1.0)))
ob_window_003.location = (0.0, 0.0, 3.973)
ob_window_003.scale = (3.579, 2.14, 1.0)
ob_window_003.lock_rotations_4d = False
ob_window_003.empty_display_type = 'ARROWS'
ob_window_003.lineart.crease_threshold = 0.0
ob_window_002.parent = ob_inn
ob_window_002.matrix_parent_inverse = Matrix(((0.2799, 0.0, 0.0, -0.0), (0.0, 1.0, 0.0, -1.123), (0.0, 0.0, 1.156, -2.445), (0.0, 0.0, 0.0, 1.0)))
ob_window_002.location = (0.0, 0.0, 3.973)
ob_window_002.scale = (3.579, 2.14, 1.0)
ob_window_002.lock_rotations_4d = False
ob_window_002.empty_display_type = 'ARROWS'
ob_window_002.lineart.crease_threshold = 0.0
ob_window_003_1.parent = ob_inn
ob_window_003_1.matrix_parent_inverse = Matrix(((0.2799, 0.0, 0.0, -0.0), (0.0, 1.0, 0.0, -1.123), (0.0, 0.0, 1.156, -2.445), (0.0, 0.0, 0.0, 1.0)))
ob_window_003_1.location = (0.0, 0.0, 3.973)
ob_window_003_1.scale = (3.579, 2.14, 1.0)
ob_window_003_1.lock_rotations_4d = False
ob_window_003_1.empty_display_type = 'ARROWS'
ob_window_003_1.lineart.crease_threshold = 0.0
ob_window_001.parent = ob_inn
ob_window_001.matrix_parent_inverse = Matrix(((0.2799, 0.0, 0.0, -0.0), (0.0, 1.0, 0.0, -1.123), (0.0, 0.0, 1.156, -2.445), (0.0, 0.0, 0.0, 1.0)))
ob_window_001.location = (0.0, 0.0, 3.973)
ob_window_001.scale = (3.579, 2.14, 1.0)
ob_window_001.lock_rotations_4d = False
ob_window_001.empty_display_type = 'ARROWS'
ob_window_001.lineart.crease_threshold = 0.0
ob_window_002_1.parent = ob_inn
ob_window_002_1.matrix_parent_inverse = Matrix(((0.2799, 0.0, 0.0, -0.0), (0.0, 1.0, 0.0, -1.123), (0.0, 0.0, 1.156, -2.445), (0.0, 0.0, 0.0, 1.0)))
ob_window_002_1.location = (0.0, 0.0, 3.973)
ob_window_002_1.scale = (3.579, 2.14, 1.0)
ob_window_002_1.lock_rotations_4d = False
ob_window_002_1.empty_display_type = 'ARROWS'
ob_window_002_1.lineart.crease_threshold = 0.0
ob_window_001_1.parent = ob_inn
ob_window_001_1.matrix_parent_inverse = Matrix(((0.2799, 0.0, 0.0, -0.0), (0.0, 1.0, 0.0, -1.123), (0.0, 0.0, 1.156, -2.445), (0.0, 0.0, 0.0, 1.0)))
ob_window_001_1.location = (0.0, 0.0, 3.973)
ob_window_001_1.scale = (3.579, 2.14, 1.0)
ob_window_001_1.lock_rotations_4d = False
ob_window_001_1.empty_display_type = 'ARROWS'
ob_window_001_1.lineart.crease_threshold = 0.0
ob_window_008.parent = ob_inn
ob_window_008.matrix_parent_inverse = Matrix(((0.2799, 0.0, 0.0, -0.0), (0.0, 1.0, 0.0, -1.123), (0.0, 0.0, 1.156, -2.445), (0.0, 0.0, 0.0, 1.0)))
ob_window_008.location = (0.0, 0.0, 3.973)
ob_window_008.scale = (3.579, 2.14, 1.0)
ob_window_008.lock_rotations_4d = False
ob_window_008.empty_display_type = 'ARROWS'
ob_window_008.lineart.crease_threshold = 0.0
ob_window.parent = ob_inn
ob_window.matrix_parent_inverse = Matrix(((0.2799, 0.0, 0.0, -0.0), (0.0, 1.0, 0.0, -1.123), (0.0, 0.0, 1.156, -2.445), (0.0, 0.0, 0.0, 1.0)))
ob_window.location = (0.0, 0.0, 3.973)
ob_window.scale = (3.579, 2.14, 1.0)
ob_window.lock_rotations_4d = False
ob_window.empty_display_type = 'ARROWS'
ob_window.lineart.crease_threshold = 0.0
ob_pillar_004.parent = ob_inn
ob_pillar_004.matrix_parent_inverse = Matrix(((0.2799, 0.0, 0.0, -0.0), (0.0, 1.0, 0.0, -1.123), (0.0, 0.0, 1.156, -2.445), (0.0, 0.0, 0.0, 1.0)))
ob_pillar_004.location = (1.712, 2.362, 2.879)
ob_pillar_004.scale = (0.08151, 0.08151, 0.08151)
ob_pillar_004.lineart.crease_threshold = 0.0
ob_pillar_003.parent = ob_inn
ob_pillar_003.matrix_parent_inverse = Matrix(((0.2799, 0.0, 0.0, -0.0), (0.0, 1.0, 0.0, -1.123), (0.0, 0.0, 1.156, -2.445), (0.0, 0.0, 0.0, 1.0)))
ob_pillar_003.location = (-1.749, 2.362, 2.879)
ob_pillar_003.scale = (0.08151, 0.08151, 0.08151)
ob_pillar_003.lineart.crease_threshold = 0.0
ob_door_002.parent = ob_inn
ob_door_002.matrix_parent_inverse = Matrix(((0.2799, 0.0, 0.0, -0.0), (0.0, 1.0, 0.0, -1.123), (0.0, 0.0, 1.156, -2.445), (0.0, 0.0, 0.0, 1.0)))
ob_door_002.location = (0.0, 1.123, 2.115)
ob_door_002.scale = (3.573, 1.0, 0.8651)
ob_door_002.lineart.crease_threshold = 0.0
ob_door_001.parent = ob_inn
ob_door_001.matrix_parent_inverse = Matrix(((0.2799, 0.0, 0.0, -0.0), (0.0, 1.0, 0.0, -1.123), (0.0, 0.0, 1.156, -2.445), (0.0, 0.0, 0.0, 1.0)))
ob_door_001.location = (0.0, 1.123, 2.115)
ob_door_001.scale = (3.573, 1.0, 0.8651)
ob_door_001.lineart.crease_threshold = 0.0
ob_door.parent = ob_inn
ob_door.matrix_parent_inverse = Matrix(((0.2799, 0.0, 0.0, -0.0), (0.0, 1.0, 0.0, -1.123), (0.0, 0.0, 1.156, -2.445), (0.0, 0.0, 0.0, 1.0)))
ob_door.location = (0.0, 1.123, 2.115)
ob_door.scale = (3.573, 1.0, 0.8651)
ob_door.lineart.crease_threshold = 0.0
ob_pillar_002.parent = ob_inn
ob_pillar_002.matrix_parent_inverse = Matrix(((0.2799, 0.0, 0.0, -0.0), (0.0, 1.0, 0.0, -1.123), (0.0, 0.0, 1.156, -2.445), (0.0, 0.0, 0.0, 1.0)))
ob_pillar_002.location = (-1.749, 2.362, 2.879)
ob_pillar_002.scale = (0.08151, 0.08151, 0.08151)
ob_pillar_002.lineart.crease_threshold = 0.0
ob_pillar_001.parent = ob_inn
ob_pillar_001.matrix_parent_inverse = Matrix(((0.2799, 0.0, 0.0, -0.0), (0.0, 1.0, 0.0, -1.123), (0.0, 0.0, 1.156, -2.445), (0.0, 0.0, 0.0, 1.0)))
ob_pillar_001.location = (1.712, 5.613, 2.879)
ob_pillar_001.scale = (0.08151, 0.08151, 0.08151)
ob_pillar_001.lineart.crease_threshold = 0.0
ob_pillar.parent = ob_inn
ob_pillar.matrix_parent_inverse = Matrix(((0.2799, 0.0, 0.0, -0.0), (0.0, 1.0, 0.0, -1.123), (0.0, 0.0, 1.156, -2.445), (0.0, 0.0, 0.0, 1.0)))
ob_pillar.location = (-1.784, 5.613, 2.879)
ob_pillar.scale = (0.08151, 0.08151, 0.08151)
ob_pillar.lineart.crease_threshold = 0.0
ob_sign.parent = ob_inn
ob_sign.matrix_parent_inverse = Matrix(((0.2799, 0.0, 0.0, -0.0), (0.0, 1.0, 0.0, -1.123), (0.0, 0.0, 1.156, -2.445), (0.0, 0.0, 0.0, 1.0)))
ob_sign.location = (-0.1919, 4.825, 4.203)
ob_sign.lineart.crease_threshold = 0.0

# ---- collection membership
col_collection_1.objects.link(ob_inn)
col_collection_1.objects.link(ob_window_007)
col_collection_1.objects.link(ob_window_006)
col_collection_1.objects.link(ob_window_005)
col_collection_1.objects.link(ob_window_004)
col_collection_1.objects.link(ob_window_003)
col_collection_1.objects.link(ob_window_002)
col_collection_1.objects.link(ob_window_003_1)
col_collection_1.objects.link(ob_window_001)
col_collection_1.objects.link(ob_window_002_1)
col_collection_1.objects.link(ob_window_001_1)
col_collection_1.objects.link(ob_window_008)
col_collection_1.objects.link(ob_window)
col_collection_1.objects.link(ob_pillar_004)
col_collection_1.objects.link(ob_pillar_003)
col_collection_1.objects.link(ob_door_002)
col_collection_1.objects.link(ob_door_001)
col_collection_1.objects.link(ob_door)
col_collection_1.objects.link(ob_pillar_002)
col_collection_1.objects.link(ob_pillar_001)
col_collection_1.objects.link(ob_pillar)
col_collection_1.objects.link(ob_sign)

# ---- scene / render settings (as saved in the file)
scene.frame_start = 1; scene.frame_end = 250; scene.frame_set(1)
scene.render.engine = 'BLENDER_EEVEE_NEXT'
scene.render.resolution_percentage = 50
scene.render.dither_intensity = 0.0
scene.cycles.use_denoising = False
scene.cycles.samples = 10
scene.cycles.sampling_pattern = 'TABULATED_SOBOL'
scene.cycles.light_sampling_threshold = 0.0
scene.cycles.use_adaptive_sampling = False
scene.cycles.use_light_tree = False
scene.cycles.blur_glossy = 0.0
scene.cycles.pixel_filter_type = 'GAUSSIAN'
scene.cycles.sample_clamp_indirect = 0.0
scene.view_settings.view_transform = 'Standard'
bpy.context.view_layer.update()

# ---- added for rendering (the .blend has no active camera and no usable light): camera, sun
cam_auto = bpy.data.cameras.new('AutoCamera')
cam_auto.lens = 50.0
cam_auto.sensor_width = 36.0
cam_auto.clip_end = 1000.0
ob_auto_camera = bpy.data.objects.new('AutoCamera', cam_auto)
scene.collection.objects.link(ob_auto_camera)
ob_auto_camera.location = (25.0817, -27.835, 27.7088)
ob_auto_camera.rotation_euler = (1.09748, -7.21219e-08, 0.694738)
scene.camera = ob_auto_camera
light_auto_sun = bpy.data.lights.new('AutoSun', 'SUN')
light_auto_sun.energy = 3.0
light_auto_sun.angle = 0.0523599
ob_auto_sun = bpy.data.objects.new('AutoSun', light_auto_sun)
scene.collection.objects.link(ob_auto_sun)
ob_auto_sun.rotation_euler = (0.872665, 0.174533, 0.523599)
bpy.context.view_layer.update()
